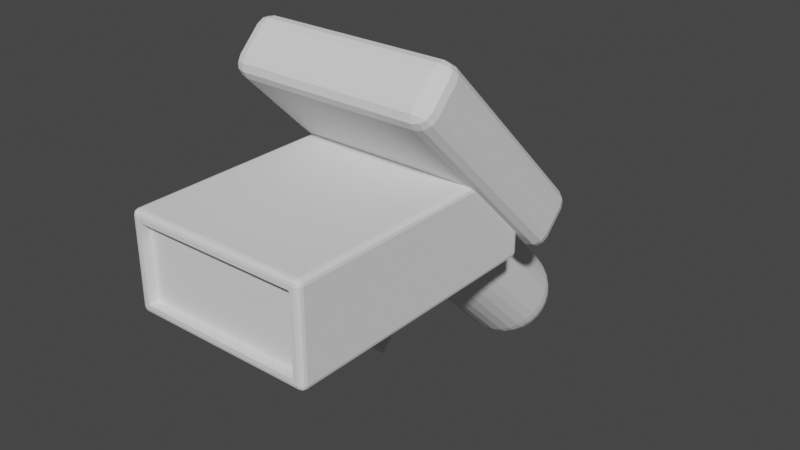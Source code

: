 # Source: Fingerprintscanner.blend  (saved by Blender 2.80.75; exported with 4.5.12 LTS)
import bpy
from mathutils import Matrix  # noqa: F401  (used for matrix-valued properties, if any)

bpy.ops.wm.read_factory_settings(use_empty=True)
scene = bpy.context.scene
scene.name = 'Scene'

# ---- collections
col_collection = bpy.data.collections.new('Collection'); scene.collection.children.link(col_collection)

# ---- world
world_world = bpy.data.worlds.new('World'); scene.world = world_world
world_world.use_nodes = True; world_world.node_tree.nodes.clear()
_N = world_world.node_tree.nodes; _L = world_world.node_tree.links
n0 = _N.new('ShaderNodeOutputWorld'); n0.name = 'World Output'; n0.location = (300, 300)
n1 = _N.new('ShaderNodeBackground'); n1.name = 'Background'; n1.location = (10, 300)
n1.inputs[0].default_value = (0.05088, 0.05088, 0.05088, 1.0)
_L.new(n1.outputs[0], n0.inputs[0])
n0.is_active_output = True
world_world.color = (0.05088, 0.05088, 0.05088)
world_world.use_sun_shadow = False
world_world.sun_shadow_jitter_overblur = 0.0

# ---- meshes
me_sphere = bpy.data.meshes.new('Sphere')
me_sphere.from_pydata([(0.0, 2.683, 1.604), (0.0, 2.808, 1.452), (0.0, 2.9, 1.279), (0.0, 2.957, 1.092), (0.0, 2.976, 0.8966), (0.0, 2.957, 0.7015), (0.2079, 2.668, 1.588), (0.2039, 2.792, 1.437), (0.1921, 2.886, 1.265), (0.1729, 2.944, 1.079), (0.147, 2.965, 0.8856), (0.1155, 2.948, 0.6929), (0.07956, 2.894, 0.508), (0.04056, 2.805, 0.338), (0.4067, 2.622, 1.543), (0.3989, 2.748, 1.392), (0.3758, 2.843, 1.223), (0.3382, 2.906, 1.041), (0.2876, 2.933, 0.8533), (0.226, 2.923, 0.6675), (0.1557, 2.877, 0.4905), (0.07935, 2.796, 0.3291), (0.5878, 2.548, 1.469), (0.5765, 2.675, 1.32), (0.543, 2.775, 1.154), (0.4887, 2.845, 0.9794), (0.4156, 2.881, 0.8011), (0.3266, 2.882, 0.6265), (0.2249, 2.848, 0.4622), (0.1147, 2.781, 0.3147), (0.7431, 2.449, 1.37), (0.7289, 2.578, 1.223), (0.6866, 2.684, 1.063), (0.6179, 2.762, 0.8971), (0.5255, 2.811, 0.7311), (0.4129, 2.827, 0.5715), (0.2844, 2.81, 0.4244), (0.145, 2.762, 0.2954), (0.866, 2.33, 1.25), (0.8494, 2.461, 1.105), (0.8001, 2.573, 0.9526), (0.7201, 2.663, 0.7977), (0.6124, 2.726, 0.6466), (0.4811, 2.76, 0.5051), (0.3314, 2.765, 0.3786), (0.169, 2.739, 0.272), (0.9511, 2.195, 1.115), (0.9328, 2.328, 0.9729), (0.8787, 2.449, 0.8278), (0.7908, 2.551, 0.6854), (0.6725, 2.631, 0.5511), (0.5284, 2.685, 0.43), (0.364, 2.713, 0.3269), (0.1855, 2.712, 0.2457), (0.9945, 2.05, 0.9705), (0.9754, 2.186, 0.8311), (0.9188, 2.315, 0.6943), (0.8269, 2.43, 0.5652), (0.7032, 2.528, 0.4488), (0.5525, 2.605, 0.3497), (0.3806, 2.658, 0.2716), (0.194, 2.684, 0.2175), (0.9945, 1.902, 0.8227), (0.9754, 2.042, 0.6861), (0.9188, 2.178, 0.5577), (0.8269, 2.307, 0.4423), (0.7032, 2.424, 0.3443), (0.5525, 2.523, 0.2676), (0.3806, 2.601, 0.215), (0.194, 2.655, 0.1886), (0.9511, 1.758, 0.6781), (0.9328, 1.9, 0.5443), (0.8787, 2.045, 0.4241), (0.7908, 2.187, 0.322), (0.6725, 2.322, 0.2421), (0.5284, 2.443, 0.1872), (0.364, 2.546, 0.1597), (0.1855, 2.627, 0.1604), (0.866, 1.623, 0.543), (0.8494, 1.767, 0.4119), (0.8001, 1.92, 0.2993), (0.7201, 2.075, 0.2098), (0.6124, 2.226, 0.1466), (0.4811, 2.368, 0.1122), (0.3314, 2.494, 0.108), (0.169, 2.601, 0.1341), (0.7431, 1.503, 0.4234), (0.7289, 1.65, 0.2946), (0.6866, 1.81, 0.1888), (0.6179, 1.975, 0.1103), (0.5255, 2.141, 0.06201), (0.4129, 2.301, 0.04577), (0.2844, 2.448, 0.06222), (0.145, 2.577, 0.1107), (0.5878, 1.404, 0.3245), (0.5765, 1.553, 0.1976), (0.543, 1.718, 0.09746), (0.4887, 1.893, 0.02807), (0.4156, 2.072, -0.007937), (0.3266, 2.246, -0.009187), (0.2249, 2.41, 0.02437), (0.1147, 2.558, 0.09145), (0.0, 2.683, 0.1895), (0.4067, 1.33, 0.2506), (0.3989, 1.48, 0.1251), (0.3758, 1.65, 0.02917), (0.3382, 1.832, -0.03338), (0.2876, 2.019, -0.0602), (0.226, 2.205, -0.05025), (0.1557, 2.382, -0.003914), (0.07935, 2.544, 0.07703), (0.2079, 1.284, 0.2049), (0.2039, 1.436, 0.08026), (0.1921, 1.608, -0.01303), (0.1729, 1.794, -0.07137), (0.147, 1.987, -0.0925), (0.1155, 2.18, -0.07563), (0.07956, 2.365, -0.0214), (0.04056, 2.535, 0.06812), (-6.76e-09, 1.269, 0.1895), (-6.76e-09, 1.42, 0.0651), (-5.146e-08, 1.593, -0.02731), (-2.166e-08, 1.781, -0.08421), (2.304e-08, 1.976, -0.1034), (3.794e-08, 2.171, -0.08421), (1.559e-08, 2.359, -0.02731), (2.677e-08, 2.532, 0.0651), (-0.2079, 1.284, 0.2049), (-0.2039, 1.436, 0.08026), (-0.1921, 1.608, -0.01303), (-0.1729, 1.794, -0.07137), (-0.147, 1.987, -0.0925), (-0.1155, 2.18, -0.07563), (-0.07956, 2.365, -0.0214), (-0.04056, 2.535, 0.06812), (-0.4067, 1.33, 0.2506), (-0.3989, 1.48, 0.1251), (-0.3758, 1.65, 0.02917), (-0.3382, 1.832, -0.03338), (-0.2876, 2.019, -0.0602), (-0.226, 2.205, -0.05025), (-0.1557, 2.382, -0.003914), (-0.07935, 2.544, 0.07703), (-0.5878, 1.404, 0.3245), (-0.5765, 1.553, 0.1976), (-0.543, 1.718, 0.09746), (-0.4887, 1.893, 0.02807), (-0.4156, 2.072, -0.007937), (-0.3266, 2.246, -0.009187), (-0.2249, 2.41, 0.02437), (-0.1147, 2.558, 0.09145), (-0.7431, 1.503, 0.4234), (-0.7289, 1.65, 0.2946), (-0.6866, 1.81, 0.1888), (-0.6179, 1.975, 0.1103), (-0.5255, 2.141, 0.06201), (-0.4129, 2.301, 0.04577), (-0.2844, 2.448, 0.06222), (-0.145, 2.577, 0.1107), (-0.866, 1.623, 0.543), (-0.8494, 1.767, 0.4119), (-0.8001, 1.92, 0.2993), (-0.7201, 2.075, 0.2098), (-0.6124, 2.226, 0.1466), (-0.4811, 2.368, 0.1122), (-0.3314, 2.494, 0.108), (-0.169, 2.601, 0.1341), (-0.9511, 1.758, 0.6781), (-0.9328, 1.9, 0.5443), (-0.8787, 2.045, 0.4241), (-0.7908, 2.187, 0.322), (-0.6725, 2.322, 0.2421), (-0.5284, 2.443, 0.1872), (-0.364, 2.546, 0.1597), (-0.1855, 2.627, 0.1604), (-0.9945, 1.902, 0.8227), (-0.9754, 2.042, 0.6861), (-0.9188, 2.178, 0.5577), (-0.8269, 2.307, 0.4423), (-0.7032, 2.424, 0.3443), (-0.5525, 2.523, 0.2676), (-0.3806, 2.601, 0.215), (-0.194, 2.655, 0.1886), (-0.9945, 2.05, 0.9705), (-0.9754, 2.186, 0.8311), (-0.9188, 2.315, 0.6943), (-0.8269, 2.43, 0.5652), (-0.7032, 2.528, 0.4488), (-0.5525, 2.605, 0.3497), (-0.3806, 2.658, 0.2716), (-0.194, 2.684, 0.2175), (-0.9511, 2.195, 1.115), (-0.9328, 2.328, 0.9729), (-0.8787, 2.449, 0.8278), (-0.7908, 2.551, 0.6854), (-0.6725, 2.631, 0.5511), (-0.5284, 2.685, 0.43), (-0.364, 2.713, 0.3269), (-0.1855, 2.712, 0.2457), (-0.866, 2.33, 1.25), (-0.8494, 2.461, 1.105), (-0.8001, 2.573, 0.9526), (-0.7201, 2.663, 0.7977), (-0.6124, 2.726, 0.6466), (-0.4811, 2.76, 0.5051), (-0.3314, 2.765, 0.3786), (-0.169, 2.739, 0.272), (-0.7431, 2.449, 1.37), (-0.7289, 2.578, 1.223), (-0.6866, 2.684, 1.063), (-0.6179, 2.762, 0.8971), (-0.5255, 2.811, 0.7311), (-0.4129, 2.827, 0.5715), (-0.2844, 2.81, 0.4244), (-0.145, 2.762, 0.2954), (-0.5878, 2.548, 1.469), (-0.5765, 2.675, 1.32), (-0.543, 2.775, 1.154), (-0.4887, 2.845, 0.9794), (-0.4156, 2.881, 0.8011), (-0.3266, 2.882, 0.6265), (-0.2249, 2.848, 0.4622), (-0.1147, 2.781, 0.3147), (-0.4067, 2.622, 1.543), (-0.3989, 2.748, 1.392), (-0.3758, 2.843, 1.223), (-0.3382, 2.906, 1.041), (-0.2876, 2.933, 0.8533), (-0.226, 2.923, 0.6675), (-0.1557, 2.877, 0.4905), (-0.07935, 2.796, 0.3291), (-0.2079, 2.668, 1.588), (-0.2039, 2.792, 1.437), (-0.1921, 2.886, 1.265), (-0.1729, 2.944, 1.079), (-0.147, 2.965, 0.8856), (-0.1155, 2.948, 0.6929), (-0.07956, 2.894, 0.508), (-0.04056, 2.805, 0.338), (8.265e-08, 2.9, 0.5139), (-6.76e-09, 2.808, 0.341), (0.0, -0.6945, 4.981), (0.2079, -0.7099, 4.966), (0.4067, -0.7556, 4.92), (0.5878, -0.8295, 4.846), (0.7431, -0.9284, 4.747), (0.866, -1.048, 4.628), (0.9511, -1.183, 4.493), (0.9945, -1.328, 4.348), (0.9945, -1.475, 4.2), (0.9511, -1.62, 4.056), (0.866, -1.755, 3.921), (0.7431, -1.875, 3.801), (0.5878, -1.974, 3.702), (0.4067, -2.048, 3.628), (0.2079, -2.093, 3.583), (-6.76e-09, -2.109, 3.567), (-0.2079, -2.093, 3.583), (-0.4067, -2.048, 3.628), (-0.5878, -1.974, 3.702), (-0.7431, -1.875, 3.801), (-0.866, -1.755, 3.921), (-0.9511, -1.62, 4.056), (-0.9945, -1.475, 4.2), (-0.9945, -1.328, 4.348), (-0.9511, -1.183, 4.493), (-0.866, -1.048, 4.628), (-0.7431, -0.9284, 4.747), (-0.5878, -0.8295, 4.846), (-0.4067, -0.7556, 4.92), (-0.2079, -0.7099, 4.966), (-1.739, -6.354, 3.622), (-1.739, -6.354, 5.222), (1.739, -6.354, 5.222), (1.739, -6.354, 3.622), (-1.739, -6.154, 3.622), (-1.739, -6.154, 5.222), (1.739, -6.154, 5.222), (1.739, -6.154, 3.622), (-1.826, -0.5497, 3.535), (-1.826, -0.6625, 3.422), (-1.939, -0.6625, 3.535), (-1.826, -0.5648, 3.479), (-1.883, -0.5648, 3.535), (-1.88, -0.5794, 3.481), (-1.883, -0.6625, 3.437), (-1.826, -0.6062, 3.437), (-1.88, -0.6086, 3.452), (-1.924, -0.6062, 3.535), (-1.924, -0.6625, 3.479), (-1.909, -0.6086, 3.481), (-1.826, -2.55, 3.422), (-1.939, -2.55, 3.535), (-1.883, -2.55, 3.437), (-1.924, -2.55, 3.479), (-1.826, -0.5497, 5.31), (-1.939, -0.6625, 5.31), (-1.826, -0.6625, 5.422), (-1.883, -0.5648, 5.31), (-1.826, -0.5648, 5.366), (-1.88, -0.5794, 5.364), (-1.924, -0.6625, 5.366), (-1.924, -0.6062, 5.31), (-1.909, -0.6086, 5.364), (-1.826, -0.6062, 5.407), (-1.883, -0.6625, 5.407), (-1.88, -0.6086, 5.393), (-1.939, -2.55, 5.31), (-1.826, -2.55, 5.422), (-1.924, -2.55, 5.366), (-1.883, -2.55, 5.407), (1.826, -0.5497, 3.535), (1.939, -0.6625, 3.535), (1.826, -0.6625, 3.422), (1.883, -0.5648, 3.535), (1.826, -0.5648, 3.479), (1.88, -0.5794, 3.481), (1.924, -0.6625, 3.479), (1.924, -0.6062, 3.535), (1.909, -0.6086, 3.481), (1.826, -0.6062, 3.437), (1.883, -0.6625, 3.437), (1.88, -0.6086, 3.452), (1.939, -2.55, 3.535), (1.826, -2.55, 3.422), (1.924, -2.55, 3.479), (1.883, -2.55, 3.437), (1.826, -0.5497, 5.31), (1.826, -0.6625, 5.422), (1.939, -0.6625, 5.31), (1.826, -0.5648, 5.366), (1.883, -0.5648, 5.31), (1.88, -0.5794, 5.364), (1.883, -0.6625, 5.407), (1.826, -0.6062, 5.407), (1.88, -0.6086, 5.393), (1.924, -0.6062, 5.31), (1.924, -0.6625, 5.366), (1.909, -0.6086, 5.364), (1.826, -2.55, 5.422), (1.939, -2.55, 5.31), (1.883, -2.55, 5.407), (1.924, -2.55, 5.366), (-1.939, -6.241, 3.535), (-1.826, -6.241, 3.422), (-1.826, -6.354, 3.535), (-1.924, -6.241, 3.479), (-1.924, -6.298, 3.535), (-1.909, -6.295, 3.481), (-1.826, -6.298, 3.437), (-1.883, -6.241, 3.437), (-1.88, -6.295, 3.452), (-1.883, -6.339, 3.535), (-1.826, -6.339, 3.479), (-1.88, -6.324, 3.481), (-1.826, -6.354, 5.31), (-1.826, -6.241, 5.422), (-1.939, -6.241, 5.31), (-1.826, -6.339, 5.366), (-1.883, -6.339, 5.31), (-1.88, -6.324, 5.364), (-1.883, -6.241, 5.407), (-1.826, -6.298, 5.407), (-1.88, -6.295, 5.393), (-1.924, -6.298, 5.31), (-1.924, -6.241, 5.366), (-1.909, -6.295, 5.364), (1.826, -6.354, 5.31), (1.939, -6.241, 5.31), (1.826, -6.241, 5.422), (1.883, -6.339, 5.31), (1.826, -6.339, 5.366), (1.88, -6.324, 5.363), (1.924, -6.241, 5.366), (1.924, -6.298, 5.31), (1.909, -6.295, 5.363), (1.826, -6.298, 5.407), (1.883, -6.241, 5.407), (1.88, -6.295, 5.393), (1.826, -6.354, 3.535), (1.826, -6.241, 3.422), (1.939, -6.241, 3.535), (1.826, -6.339, 3.479), (1.883, -6.339, 3.535), (1.88, -6.324, 3.481), (1.883, -6.241, 3.437), (1.826, -6.298, 3.437), (1.88, -6.295, 3.452), (1.924, -6.298, 3.535), (1.924, -6.241, 3.479), (1.909, -6.295, 3.481), (1.755, -0.01976, 5.125), (2.21, -0.1409, 4.804), (2.054, 0.05088, 4.995), (2.169, -0.03019, 4.914), (2.21, 0.461, 4.202), (1.897, 0.6825, 3.98), (1.897, 0.6825, 4.423), (2.169, 0.5716, 4.091), (2.169, 0.5716, 4.312), (2.128, 0.6728, 4.202), (1.897, 0.7635, 4.12), (2.054, 0.6529, 4.01), (2.047, 0.7301, 4.144), (2.054, 0.6529, 4.393), (1.897, 0.7635, 4.283), (2.047, 0.7301, 4.259), (2.21, -0.5843, 4.36), (1.897, -0.8058, 4.139), (2.169, -0.6951, 4.249), (2.054, -0.7762, 4.168), (1.897, -0.2039, 3.537), (1.897, 0.2391, 3.537), (2.21, 0.01759, 3.758), (1.897, -0.06371, 3.456), (2.054, -0.1743, 3.566), (2.047, -0.03965, 3.489), (2.054, 0.2095, 3.566), (1.897, 0.09889, 3.456), (2.047, 0.07483, 3.489), (2.169, -0.09301, 3.648), (2.169, 0.1282, 3.648), (2.128, 0.01759, 3.546), (-2.21, -0.1409, 4.804), (-1.755, -0.01976, 5.125), (-2.169, -0.03019, 4.914), (-2.054, 0.05088, 4.995), (-1.897, 0.6825, 3.98), (-2.21, 0.461, 4.202), (-1.897, 0.6825, 4.423), (-2.054, 0.6529, 4.01), (-1.897, 0.7635, 4.12), (-2.047, 0.7301, 4.144), (-2.169, 0.5716, 4.312), (-2.169, 0.5716, 4.091), (-2.128, 0.6728, 4.202), (-1.897, 0.7635, 4.283), (-2.054, 0.6529, 4.393), (-2.047, 0.7301, 4.259), (-1.897, -0.8058, 4.139), (-2.21, -0.5843, 4.36), (-2.054, -0.7762, 4.168), (-2.169, -0.6951, 4.249), (-1.897, 0.2391, 3.537), (-1.897, -0.2039, 3.537), (-2.21, 0.01759, 3.758), (-1.897, 0.09889, 3.456), (-2.054, 0.2095, 3.566), (-2.047, 0.07483, 3.489), (-2.054, -0.1743, 3.566), (-1.897, -0.06371, 3.456), (-2.047, -0.03965, 3.489), (-2.169, 0.1282, 3.648), (-2.169, -0.09301, 3.648), (-2.128, 0.01759, 3.546), (1.897, -3.625, 6.957), (2.21, -3.403, 7.179), (1.897, -3.625, 7.4), (2.054, -3.595, 6.987), (1.897, -3.706, 7.097), (2.047, -3.672, 7.122), (2.169, -3.514, 7.289), (2.169, -3.514, 7.068), (2.128, -3.615, 7.179), (1.897, -3.706, 7.26), (2.054, -3.595, 7.371), (2.047, -3.672, 7.236), (-1.897, -3.625, 6.957), (-1.897, -3.625, 7.4), (-2.21, -3.403, 7.179), (-1.897, -3.706, 7.097), (-2.054, -3.595, 6.987), (-2.047, -3.672, 7.122), (-2.054, -3.595, 7.371), (-1.897, -3.706, 7.26), (-2.047, -3.672, 7.236), (-2.169, -3.514, 7.068), (-2.169, -3.514, 7.289), (-2.128, -3.615, 7.179), (-2.21, -2.96, 7.622), (-1.897, -3.181, 7.844), (-1.755, -2.638, 7.743), (-2.169, -3.07, 7.733), (-2.169, -2.849, 7.733), (-2.128, -2.96, 7.834), (-1.897, -3.041, 7.925), (-2.054, -3.152, 7.814), (-2.047, -3.017, 7.891), (-2.054, -2.768, 7.814), (-1.897, -2.878, 7.925), (-2.047, -2.902, 7.891), (2.21, -2.96, 7.622), (1.755, -2.638, 7.743), (1.897, -3.181, 7.844), (2.169, -2.849, 7.733), (2.169, -3.07, 7.733), (2.128, -2.96, 7.834), (1.897, -2.878, 7.925), (2.054, -2.768, 7.814), (2.047, -2.902, 7.891), (2.054, -3.152, 7.814), (1.897, -3.041, 7.925), (2.047, -3.017, 7.891), (1.897, -2.738, 7.844), (-1.897, -2.738, 7.844), (-1.897, 0.08055, 5.025), (1.897, 0.08055, 5.025), (1.755, -2.704, 7.677), (-1.755, -2.704, 7.677), (-1.755, -0.08642, 5.059), (1.755, -0.08642, 5.059), (-0.3695, -2.628, 1.706), (-0.3695, -1.871, 3.808), (-0.3695, -2.63, 1.62), (-0.3695, -1.436, 3.878), (0.3695, -2.628, 1.706), (0.3695, -1.871, 3.808), (0.3695, -2.63, 1.62), (0.3695, -1.436, 3.878), (-0.7431, -0.4277, 4.247), (-0.866, -0.5473, 4.127), (0.9511, -1.119, 3.555), (0.9945, -0.9747, 3.7), (0.4067, -0.2549, 4.419), (0.2079, -0.2092, 4.465), (-0.7431, -1.374, 3.3), (-0.5878, -1.473, 3.201), (0.5878, -1.473, 3.201), (0.7431, -1.374, 3.3), (0.866, -0.5473, 4.127), (0.7431, -0.4277, 4.247), (-0.2079, -0.2092, 4.465), (-0.4067, -0.2549, 4.419), (0.2079, -1.287, 3.082), (0.4067, -1.242, 3.127), (0.866, -1.254, 3.42), (0.5878, -0.3288, 4.346), (-0.5878, -0.3288, 4.346), (-0.9511, -1.119, 3.555), (-0.866, -1.254, 3.42), (0.0, -0.1937, 4.481), (-0.9945, -0.8269, 3.847), (-0.9945, -0.9747, 3.7), (0.9511, -0.6823, 3.992), (-0.2079, -1.287, 3.082), (-6.76e-09, -1.303, 3.066), (0.9945, -0.8269, 3.847), (-0.9511, -0.6823, 3.992), (-0.4067, -1.242, 3.127), (-0.7431, 0.6964, 3.122), (0.9511, 0.004791, 2.431), (0.4067, 0.8693, 3.295), (-0.7431, -0.2498, 2.176), (0.5878, -0.3488, 2.077), (0.866, 0.5769, 3.003), (-0.2079, 0.915, 3.341), (0.2079, -0.4684, 1.958), (-0.9511, 0.004791, 2.431), (0.0, 0.9304, 3.356), (-0.9945, 0.2972, 2.723), (0.9511, 0.4418, 2.868), (-0.2079, -0.4684, 1.958), (-0.866, 0.5769, 3.003), (0.9945, 0.1494, 2.575), (0.2079, 0.915, 3.341), (-0.5878, -0.3488, 2.077), (0.7431, -0.2498, 2.176), (0.7431, 0.6964, 3.122), (-0.4067, 0.8693, 3.295), (0.4067, -0.4227, 2.003), (0.866, -0.1303, 2.296), (0.5878, 0.7954, 3.221), (-0.5878, 0.7954, 3.221), (-0.866, -0.1303, 2.296), (-0.9945, 0.1494, 2.575), (-6.76e-09, -0.4838, 1.942), (0.9945, 0.2972, 2.723), (-0.9511, 0.4418, 2.868), (-0.4067, -0.4227, 2.003), (0.2079, -1.916, 3.76), (0.4067, -1.87, 3.805), (-1.251e-08, -1.932, 3.744), (-0.2079, -1.916, 3.76), (-0.4067, -1.87, 3.805), (0.4067, -1.37, 3.305), (-1.251e-08, -1.431, 3.243), (-0.4067, -1.37, 3.305), (0.2079, -1.415, 3.259), (-0.2079, -1.415, 3.259), (-0.3695, -1.936, 2.869), (-0.3695, -1.661, 2.913), (0.3695, -1.661, 2.913), (0.3695, -1.936, 2.869), (-0.3695, -1.994, 2.312), (0.3695, -1.994, 2.312), (0.3695, -2.174, 2.283), (-0.3695, -2.174, 2.283), (-1.897e-07, 0.3645, 4.355), (-1.897e-07, 0.7475, 4.738), (0.05632, 0.3603, 4.359), (0.05632, 0.7433, 4.743), (0.1102, 0.3479, 4.372), (0.1102, 0.731, 4.755), (0.1592, 0.3279, 4.392), (0.1592, 0.7109, 4.775), (0.2013, 0.3011, 4.419), (0.2013, 0.6841, 4.802), (0.2346, 0.2687, 4.451), (0.2346, 0.6518, 4.834), (0.2576, 0.2321, 4.488), (0.2576, 0.6152, 4.871), (0.2694, 0.1929, 4.527), (0.2694, 0.576, 4.91), (0.2694, 0.1529, 4.567), (0.2694, 0.536, 4.95), (0.2576, 0.1137, 4.606), (0.2576, 0.4968, 4.989), (0.2346, 0.07716, 4.643), (0.2346, 0.4602, 5.026), (0.2013, 0.04477, 4.675), (0.2013, 0.4278, 5.058), (0.1592, 0.01797, 4.702), (0.1592, 0.401, 5.085), (0.1102, -0.002047, 4.722), (0.1102, 0.381, 5.105), (0.05632, -0.01442, 4.734), (0.05632, 0.3686, 5.117), (-2.134e-07, -0.01861, 4.738), (-2.134e-07, 0.3645, 5.121), (-0.05632, -0.01442, 4.734), (-0.05632, 0.3686, 5.117), (-0.1102, -0.002047, 4.722), (-0.1102, 0.381, 5.105), (-0.1592, 0.01797, 4.702), (-0.1592, 0.401, 5.085), (-0.2013, 0.04477, 4.675), (-0.2013, 0.4278, 5.058), (-0.2346, 0.07716, 4.643), (-0.2346, 0.4602, 5.026), (-0.2576, 0.1137, 4.606), (-0.2576, 0.4968, 4.989), (-0.2694, 0.1529, 4.567), (-0.2694, 0.536, 4.95), (-0.2694, 0.1929, 4.527), (-0.2694, 0.576, 4.91), (-0.2576, 0.2321, 4.488), (-0.2576, 0.6152, 4.871), (-0.2346, 0.2687, 4.451), (-0.2346, 0.6518, 4.834), (-0.2013, 0.3011, 4.419), (-0.2013, 0.6841, 4.802), (-0.1592, 0.3279, 4.392), (-0.1592, 0.7109, 4.775), (-0.1102, 0.3479, 4.372), (-0.1102, 0.731, 4.755), (-0.05632, 0.3603, 4.359), (-0.05632, 0.7433, 4.743)], [], [(5, 4, 10, 11), (239, 5, 11, 12), (240, 239, 12, 13), (102, 240, 13), (1, 0, 6, 7), (2, 1, 7, 8), (3, 2, 8, 9), (4, 3, 9, 10), (10, 9, 17, 18), (11, 10, 18, 19), (12, 11, 19, 20), (13, 12, 20, 21), (102, 13, 21), (7, 6, 14, 15), (8, 7, 15, 16), (9, 8, 16, 17), (102, 21, 29), (15, 14, 22, 23), (16, 15, 23, 24), (17, 16, 24, 25), (18, 17, 25, 26), (19, 18, 26, 27), (20, 19, 27, 28), (21, 20, 28, 29), (27, 26, 34, 35), (28, 27, 35, 36), (29, 28, 36, 37), (102, 29, 37), (23, 22, 30, 31), (24, 23, 31, 32), (25, 24, 32, 33), (26, 25, 33, 34), (31, 30, 38, 39), (32, 31, 39, 40), (33, 32, 40, 41), (34, 33, 41, 42), (35, 34, 42, 43), (36, 35, 43, 44), (37, 36, 44, 45), (102, 37, 45), (43, 42, 50, 51), (44, 43, 51, 52), (45, 44, 52, 53), (102, 45, 53), (39, 38, 46, 47), (40, 39, 47, 48), (41, 40, 48, 49), (42, 41, 49, 50), (48, 47, 55, 56), (49, 48, 56, 57), (50, 49, 57, 58), (51, 50, 58, 59), (52, 51, 59, 60), (53, 52, 60, 61), (102, 53, 61), (47, 46, 54, 55), (60, 59, 67, 68), (61, 60, 68, 69), (102, 61, 69), (55, 54, 62, 63), (56, 55, 63, 64), (57, 56, 64, 65), (58, 57, 65, 66), (59, 58, 66, 67), (64, 63, 71, 72), (65, 64, 72, 73), (66, 65, 73, 74), (67, 66, 74, 75), (68, 67, 75, 76), (69, 68, 76, 77), (102, 69, 77), (63, 62, 70, 71), (76, 75, 83, 84), (77, 76, 84, 85), (102, 77, 85), (71, 70, 78, 79), (72, 71, 79, 80), (73, 72, 80, 81), (74, 73, 81, 82), (75, 74, 82, 83), (81, 80, 88, 89), (82, 81, 89, 90), (83, 82, 90, 91), (84, 83, 91, 92), (85, 84, 92, 93), (102, 85, 93), (79, 78, 86, 87), (80, 79, 87, 88), (93, 92, 100, 101), (102, 93, 101), (87, 86, 94, 95), (88, 87, 95, 96), (89, 88, 96, 97), (90, 89, 97, 98), (91, 90, 98, 99), (92, 91, 99, 100), (98, 97, 106, 107), (99, 98, 107, 108), (100, 99, 108, 109), (101, 100, 109, 110), (102, 101, 110), (95, 94, 103, 104), (96, 95, 104, 105), (97, 96, 105, 106), (102, 110, 118), (104, 103, 111, 112), (105, 104, 112, 113), (106, 105, 113, 114), (107, 106, 114, 115), (108, 107, 115, 116), (109, 108, 116, 117), (110, 109, 117, 118), (115, 114, 122, 123), (116, 115, 123, 124), (117, 116, 124, 125), (118, 117, 125, 126), (102, 118, 126), (112, 111, 119, 120), (113, 112, 120, 121), (114, 113, 121, 122), (102, 126, 134), (120, 119, 127, 128), (121, 120, 128, 129), (122, 121, 129, 130), (123, 122, 130, 131), (124, 123, 131, 132), (125, 124, 132, 133), (126, 125, 133, 134), (132, 131, 139, 140), (133, 132, 140, 141), (134, 133, 141, 142), (102, 134, 142), (128, 127, 135, 136), (129, 128, 136, 137), (130, 129, 137, 138), (131, 130, 138, 139), (136, 135, 143, 144), (137, 136, 144, 145), (138, 137, 145, 146), (139, 138, 146, 147), (140, 139, 147, 148), (141, 140, 148, 149), (142, 141, 149, 150), (102, 142, 150), (148, 147, 155, 156), (149, 148, 156, 157), (150, 149, 157, 158), (102, 150, 158), (144, 143, 151, 152), (145, 144, 152, 153), (146, 145, 153, 154), (147, 146, 154, 155), (153, 152, 160, 161), (154, 153, 161, 162), (155, 154, 162, 163), (156, 155, 163, 164), (157, 156, 164, 165), (158, 157, 165, 166), (102, 158, 166), (152, 151, 159, 160), (165, 164, 172, 173), (166, 165, 173, 174), (102, 166, 174), (160, 159, 167, 168), (161, 160, 168, 169), (162, 161, 169, 170), (163, 162, 170, 171), (164, 163, 171, 172), (170, 169, 177, 178), (171, 170, 178, 179), (172, 171, 179, 180), (173, 172, 180, 181), (174, 173, 181, 182), (102, 174, 182), (168, 167, 175, 176), (169, 168, 176, 177), (182, 181, 189, 190), (102, 182, 190), (176, 175, 183, 184), (177, 176, 184, 185), (178, 177, 185, 186), (179, 178, 186, 187), (180, 179, 187, 188), (181, 180, 188, 189), (186, 185, 193, 194), (187, 186, 194, 195), (188, 187, 195, 196), (189, 188, 196, 197), (190, 189, 197, 198), (102, 190, 198), (184, 183, 191, 192), (185, 184, 192, 193), (198, 197, 205, 206), (102, 198, 206), (192, 191, 199, 200), (193, 192, 200, 201), (194, 193, 201, 202), (195, 194, 202, 203), (196, 195, 203, 204), (197, 196, 204, 205), (203, 202, 210, 211), (204, 203, 211, 212), (205, 204, 212, 213), (206, 205, 213, 214), (102, 206, 214), (200, 199, 207, 208), (201, 200, 208, 209), (202, 201, 209, 210), (102, 214, 222), (208, 207, 215, 216), (209, 208, 216, 217), (210, 209, 217, 218), (211, 210, 218, 219), (212, 211, 219, 220), (213, 212, 220, 221), (214, 213, 221, 222), (219, 218, 226, 227), (220, 219, 227, 228), (221, 220, 228, 229), (222, 221, 229, 230), (102, 222, 230), (216, 215, 223, 224), (217, 216, 224, 225), (218, 217, 225, 226), (102, 230, 238), (224, 223, 231, 232), (225, 224, 232, 233), (226, 225, 233, 234), (227, 226, 234, 235), (228, 227, 235, 236), (229, 228, 236, 237), (230, 229, 237, 238), (236, 235, 4, 5), (237, 236, 5, 239), (238, 237, 239, 240), (102, 238, 240), (232, 231, 0, 1), (233, 232, 1, 2), (234, 233, 2, 3), (235, 234, 3, 4), (519, 520, 266, 267), (521, 522, 249, 250), (523, 524, 242, 243), (525, 526, 259, 260), (527, 528, 252, 253), (529, 530, 245, 246), (531, 532, 269, 270), (533, 534, 584, 587), (528, 535, 251, 252), (530, 536, 244, 245), (532, 537, 268, 269), (538, 539, 261, 262), (540, 531, 270, 241), (541, 542, 263, 264), (539, 525, 260, 261), (534, 527, 253, 254), (543, 529, 246, 247), (545, 533, 587, 585), (542, 538, 262, 263), (522, 546, 248, 249), (520, 547, 265, 266), (256, 257, 582, 581), (537, 519, 267, 268), (526, 548, 258, 259), (546, 543, 247, 248), (547, 541, 264, 265), (258, 548, 586, 583), (535, 521, 250, 251), (524, 540, 241, 242), (536, 523, 243, 244), (313, 324, 291, 280), (339, 308, 356, 369), (323, 340, 368, 381), (307, 292, 343, 357), (281, 292, 307, 296), (329, 340, 323, 312), (271, 274, 278, 275), (271, 272, 355, 345), (291, 324, 380, 344), (297, 308, 339, 328), (274, 271, 345, 379), (273, 274, 379, 367), (493, 480, 468, 457), (272, 273, 367, 355), (277, 276, 275, 278), (273, 272, 276, 277), (274, 273, 277, 278), (272, 271, 275, 276), (279, 282, 284, 283), (282, 286, 287, 284), (280, 285, 287, 286), (285, 289, 290, 287), (281, 288, 290, 289), (288, 283, 284, 290), (284, 287, 290), (295, 298, 300, 299), (298, 302, 303, 300), (296, 301, 303, 302), (301, 305, 306, 303), (297, 304, 306, 305), (304, 299, 300, 306), (300, 303, 306), (311, 314, 316, 315), (314, 318, 319, 316), (312, 317, 319, 318), (317, 321, 322, 319), (313, 320, 322, 321), (320, 315, 316, 322), (316, 319, 322), (327, 330, 332, 331), (330, 334, 335, 332), (328, 333, 335, 334), (333, 337, 338, 335), (329, 336, 338, 337), (336, 331, 332, 338), (332, 335, 338), (343, 346, 348, 347), (346, 350, 351, 348), (344, 349, 351, 350), (349, 353, 354, 351), (345, 352, 354, 353), (352, 347, 348, 354), (348, 351, 354), (355, 358, 360, 359), (358, 362, 363, 360), (356, 361, 363, 362), (361, 365, 366, 363), (357, 364, 366, 365), (364, 359, 360, 366), (360, 363, 366), (367, 370, 372, 371), (370, 374, 375, 372), (368, 373, 375, 374), (373, 377, 378, 375), (369, 376, 378, 377), (376, 371, 372, 378), (372, 375, 378), (379, 382, 384, 383), (382, 386, 387, 384), (380, 385, 387, 386), (385, 389, 390, 387), (381, 388, 390, 389), (388, 383, 384, 390), (384, 387, 390), (295, 279, 283, 298), (298, 283, 288, 302), (302, 288, 281, 296), (280, 291, 293, 285), (285, 293, 294, 289), (289, 294, 292, 281), (308, 297, 305, 310), (310, 305, 301, 309), (309, 301, 296, 307), (327, 295, 299, 330), (330, 299, 304, 334), (334, 304, 297, 328), (340, 329, 337, 342), (342, 337, 333, 341), (341, 333, 328, 339), (311, 327, 331, 314), (314, 331, 336, 318), (318, 336, 329, 312), (324, 313, 321, 326), (326, 321, 317, 325), (325, 317, 312, 323), (279, 311, 315, 282), (282, 315, 320, 286), (286, 320, 313, 280), (345, 355, 359, 352), (352, 359, 364, 347), (347, 364, 357, 343), (355, 367, 371, 358), (358, 371, 376, 362), (362, 376, 369, 356), (367, 379, 383, 370), (370, 383, 388, 374), (374, 388, 381, 368), (379, 345, 353, 382), (382, 353, 349, 386), (386, 349, 344, 380), (307, 357, 365, 309), (309, 365, 361, 310), (310, 361, 356, 308), (368, 340, 342, 373), (373, 342, 341, 377), (377, 341, 339, 369), (380, 324, 326, 385), (385, 326, 325, 389), (389, 325, 323, 381), (291, 344, 350, 293), (293, 350, 346, 294), (294, 346, 343, 292), (295, 327, 311, 279), (427, 396, 412, 443), (391, 424, 509, 510), (439, 408, 455, 467), (411, 408, 439, 444), (423, 440, 469, 479), (407, 392, 491, 456), (429, 505, 506, 397), (445, 440, 423, 428), (395, 398, 400, 399), (398, 402, 403, 400), (396, 401, 403, 402), (401, 405, 406, 403), (397, 404, 406, 405), (404, 399, 400, 406), (400, 403, 406), (411, 414, 416, 415), (414, 418, 419, 416), (412, 417, 419, 418), (417, 421, 422, 419), (413, 420, 422, 421), (420, 415, 416, 422), (416, 419, 422), (427, 430, 432, 431), (430, 434, 435, 432), (428, 433, 435, 434), (433, 437, 438, 435), (429, 436, 438, 437), (436, 431, 432, 438), (432, 435, 438), (443, 446, 448, 447), (446, 450, 451, 448), (444, 449, 451, 450), (449, 453, 454, 451), (445, 452, 454, 453), (452, 447, 448, 454), (448, 451, 454), (455, 458, 460, 459), (458, 462, 463, 460), (456, 461, 463, 462), (461, 465, 466, 463), (457, 464, 466, 465), (464, 459, 460, 466), (460, 463, 466), (467, 470, 472, 471), (470, 474, 475, 472), (468, 473, 475, 474), (473, 477, 478, 475), (469, 476, 478, 477), (476, 471, 472, 478), (472, 475, 478), (479, 482, 484, 483), (482, 486, 487, 484), (480, 485, 487, 486), (485, 489, 490, 487), (504, 488, 490, 489), (488, 483, 484, 490), (484, 487, 490), (491, 494, 496, 495), (494, 498, 499, 496), (503, 497, 499, 498), (497, 501, 502, 499), (493, 500, 502, 501), (500, 495, 496, 502), (496, 499, 502), (408, 411, 415, 410), (410, 415, 420, 409), (409, 420, 413, 407), (412, 396, 402, 417), (417, 402, 398, 421), (421, 398, 395, 413), (396, 427, 431, 401), (401, 431, 436, 405), (405, 436, 429, 397), (392, 395, 399, 394), (394, 399, 404, 393), (393, 404, 397, 506), (443, 412, 418, 446), (446, 418, 414, 450), (450, 414, 411, 444), (505, 429, 437, 426), (426, 437, 433, 425), (425, 433, 428, 423), (444, 439, 441, 449), (449, 441, 442, 453), (453, 442, 440, 445), (427, 443, 447, 430), (430, 447, 452, 434), (434, 452, 445, 428), (457, 468, 474, 464), (464, 474, 470, 459), (459, 470, 467, 455), (468, 480, 486, 473), (473, 486, 482, 477), (477, 482, 479, 469), (493, 457, 465, 500), (500, 465, 461, 495), (495, 461, 456, 491), (480, 493, 501, 485), (485, 501, 497, 489), (489, 497, 503, 504), (407, 456, 462, 409), (409, 462, 458, 410), (410, 458, 455, 408), (469, 440, 442, 476), (476, 442, 441, 471), (471, 441, 439, 467), (423, 479, 483, 425), (425, 483, 488, 426), (426, 488, 504, 505), (491, 392, 394, 494), (494, 394, 393, 498), (498, 393, 506, 503), (395, 392, 407, 413), (492, 481, 504, 503), (481, 424, 505, 504), (391, 492, 503, 506), (424, 391, 506, 505), (510, 509, 508, 507), (424, 481, 508, 509), (492, 391, 510, 507), (481, 492, 507, 508), (589, 512, 514, 590), (590, 514, 518, 591), (591, 518, 516, 592), (592, 516, 512, 589), (513, 517, 515, 511), (518, 514, 512, 516), (571, 551, 523, 536), (564, 558, 540, 524), (570, 550, 521, 535), (578, 561, 544, 548), (577, 559, 541, 547), (576, 560, 543, 546), (565, 578, 548, 526), (572, 549, 519, 537), (575, 556, 533, 545), (562, 577, 547, 520), (563, 576, 546, 522), (574, 557, 538, 542), (561, 575, 545, 544), (560, 554, 529, 543), (569, 553, 527, 534), (573, 552, 525, 539), (559, 574, 542, 541), (558, 555, 531, 540), (557, 573, 539, 538), (568, 572, 537, 532), (567, 571, 536, 530), (566, 570, 535, 528), (556, 569, 534, 533), (555, 568, 532, 531), (554, 567, 530, 529), (553, 566, 528, 527), (552, 565, 526, 525), (551, 564, 524, 523), (550, 563, 522, 521), (549, 562, 520, 519), (207, 199, 562, 549), (70, 62, 563, 550), (14, 6, 564, 551), (151, 143, 565, 552), (94, 86, 566, 553), (38, 30, 567, 554), (231, 223, 568, 555), (111, 103, 569, 556), (86, 78, 570, 566), (30, 22, 571, 567), (223, 215, 572, 568), (167, 159, 573, 557), (0, 231, 555, 558), (183, 175, 574, 559), (159, 151, 552, 573), (103, 94, 553, 569), (46, 38, 554, 560), (127, 119, 575, 561), (175, 167, 557, 574), (62, 54, 576, 563), (199, 191, 577, 562), (119, 111, 556, 575), (215, 207, 549, 572), (143, 135, 578, 565), (54, 46, 560, 576), (191, 183, 559, 577), (135, 127, 561, 578), (78, 70, 550, 570), (6, 0, 558, 564), (22, 14, 551, 571), (587, 584, 580, 579), (588, 585, 581, 582), (585, 587, 579, 581), (586, 588, 582, 583), (257, 258, 583, 582), (544, 545, 585, 588), (254, 255, 579, 580), (548, 544, 588, 586), (255, 256, 581, 579), (534, 254, 580, 584), (595, 592, 589, 596), (594, 591, 592, 595), (593, 590, 591, 594), (596, 589, 590, 593), (511, 596, 593, 513), (513, 593, 594, 517), (517, 594, 595, 515), (515, 595, 596, 511), (597, 598, 600, 599), (599, 600, 602, 601), (601, 602, 604, 603), (603, 604, 606, 605), (605, 606, 608, 607), (607, 608, 610, 609), (609, 610, 612, 611), (611, 612, 614, 613), (613, 614, 616, 615), (615, 616, 618, 617), (617, 618, 620, 619), (619, 620, 622, 621), (621, 622, 624, 623), (623, 624, 626, 625), (625, 626, 628, 627), (627, 628, 630, 629), (629, 630, 632, 631), (631, 632, 634, 633), (633, 634, 636, 635), (635, 636, 638, 637), (637, 638, 640, 639), (639, 640, 642, 641), (641, 642, 644, 643), (643, 644, 646, 645), (645, 646, 648, 647), (647, 648, 650, 649), (649, 650, 652, 651), (651, 652, 654, 653), (600, 598, 656, 654, 652, 650, 648, 646, 644, 642, 640, 638, 636, 634, 632, 630, 628, 626, 624, 622, 620, 618, 616, 614, 612, 610, 608, 606, 604, 602), (653, 654, 656, 655), (655, 656, 598, 597), (597, 599, 601, 603, 605, 607, 609, 611, 613, 615, 617, 619, 621, 623, 625, 627, 629, 631, 633, 635, 637, 639, 641, 643, 645, 647, 649, 651, 653, 655)])
_uv = me_sphere.uv_layers.new(name='UVMap')
_uv.uv.foreach_set('vector', [0.7333, 0.1875, 0.7333, 0.25, 0.7, 0.25, 0.7, 0.1875, 0.7333, 0.125, 0.7333, 0.1875, 0.7, 0.1875, 0.7, 0.125, 0.7333, 0.0625, 0.7333, 0.125, 0.7, 0.125, 0.7, 0.0625, 0.7167, 0.0, 0.7333, 0.0625, 0.7, 0.0625, 0.7333, 0.4375, 0.7333, 0.5, 0.7, 0.5, 0.7, 0.4375, 0.7333, 0.375, 0.7333, 0.4375, 0.7, 0.4375, 0.7, 0.375, 0.7333, 0.3125, 0.7333, 0.375, 0.7, 0.375, 0.7, 0.3125, 0.7333, 0.25, 0.7333, 0.3125, 0.7, 0.3125, 0.7, 0.25, 0.7, 0.25, 0.7, 0.3125, 0.6667, 0.3125, 0.6667, 0.25, 0.7, 0.1875, 0.7, 0.25, 0.6667, 0.25, 0.6667, 0.1875, 0.7, 0.125, 0.7, 0.1875, 0.6667, 0.1875, 0.6667, 0.125, 0.7, 0.0625, 0.7, 0.125, 0.6667, 0.125, 0.6667, 0.0625, 0.6833, 0.0, 0.7, 0.0625, 0.6667, 0.0625, 0.7, 0.4375, 0.7, 0.5, 0.6667, 0.5, 0.6667, 0.4375, 0.7, 0.375, 0.7, 0.4375, 0.6667, 0.4375, 0.6667, 0.375, 0.7, 0.3125, 0.7, 0.375, 0.6667, 0.375, 0.6667, 0.3125, 0.65, 0.0, 0.6667, 0.0625, 0.6333, 0.0625, 0.6667, 0.4375, 0.6667, 0.5, 0.6333, 0.5, 0.6333, 0.4375, 0.6667, 0.375, 0.6667, 0.4375, 0.6333, 0.4375, 0.6333, 0.375, 0.6667, 0.3125, 0.6667, 0.375, 0.6333, 0.375, 0.6333, 0.3125, 0.6667, 0.25, 0.6667, 0.3125, 0.6333, 0.3125, 0.6333, 0.25, 0.6667, 0.1875, 0.6667, 0.25, 0.6333, 0.25, 0.6333, 0.1875, 0.6667, 0.125, 0.6667, 0.1875, 0.6333, 0.1875, 0.6333, 0.125, 0.6667, 0.0625, 0.6667, 0.125, 0.6333, 0.125, 0.6333, 0.0625, 0.6333, 0.1875, 0.6333, 0.25, 0.6, 0.25, 0.6, 0.1875, 0.6333, 0.125, 0.6333, 0.1875, 0.6, 0.1875, 0.6, 0.125, 0.6333, 0.0625, 0.6333, 0.125, 0.6, 0.125, 0.6, 0.0625, 0.6167, 0.0, 0.6333, 0.0625, 0.6, 0.0625, 0.6333, 0.4375, 0.6333, 0.5, 0.6, 0.5, 0.6, 0.4375, 0.6333, 0.375, 0.6333, 0.4375, 0.6, 0.4375, 0.6, 0.375, 0.6333, 0.3125, 0.6333, 0.375, 0.6, 0.375, 0.6, 0.3125, 0.6333, 0.25, 0.6333, 0.3125, 0.6, 0.3125, 0.6, 0.25, 0.6, 0.4375, 0.6, 0.5, 0.5667, 0.5, 0.5667, 0.4375, 0.6, 0.375, 0.6, 0.4375, 0.5667, 0.4375, 0.5667, 0.375, 0.6, 0.3125, 0.6, 0.375, 0.5667, 0.375, 0.5667, 0.3125, 0.6, 0.25, 0.6, 0.3125, 0.5667, 0.3125, 0.5667, 0.25, 0.6, 0.1875, 0.6, 0.25, 0.5667, 0.25, 0.5667, 0.1875, 0.6, 0.125, 0.6, 0.1875, 0.5667, 0.1875, 0.5667, 0.125, 0.6, 0.0625, 0.6, 0.125, 0.5667, 0.125, 0.5667, 0.0625, 0.5833, 0.0, 0.6, 0.0625, 0.5667, 0.0625, 0.5667, 0.1875, 0.5667, 0.25, 0.5333, 0.25, 0.5333, 0.1875, 0.5667, 0.125, 0.5667, 0.1875, 0.5333, 0.1875, 0.5333, 0.125, 0.5667, 0.0625, 0.5667, 0.125, 0.5333, 0.125, 0.5333, 0.0625, 0.55, 0.0, 0.5667, 0.0625, 0.5333, 0.0625, 0.5667, 0.4375, 0.5667, 0.5, 0.5333, 0.5, 0.5333, 0.4375, 0.5667, 0.375, 0.5667, 0.4375, 0.5333, 0.4375, 0.5333, 0.375, 0.5667, 0.3125, 0.5667, 0.375, 0.5333, 0.375, 0.5333, 0.3125, 0.5667, 0.25, 0.5667, 0.3125, 0.5333, 0.3125, 0.5333, 0.25, 0.5333, 0.375, 0.5333, 0.4375, 0.5, 0.4375, 0.5, 0.375, 0.5333, 0.3125, 0.5333, 0.375, 0.5, 0.375, 0.5, 0.3125, 0.5333, 0.25, 0.5333, 0.3125, 0.5, 0.3125, 0.5, 0.25, 0.5333, 0.1875, 0.5333, 0.25, 0.5, 0.25, 0.5, 0.1875, 0.5333, 0.125, 0.5333, 0.1875, 0.5, 0.1875, 0.5, 0.125, 0.5333, 0.0625, 0.5333, 0.125, 0.5, 0.125, 0.5, 0.0625, 0.5167, 0.0, 0.5333, 0.0625, 0.5, 0.0625, 0.5333, 0.4375, 0.5333, 0.5, 0.5, 0.5, 0.5, 0.4375, 0.5, 0.125, 0.5, 0.1875, 0.4667, 0.1875, 0.4667, 0.125, 0.5, 0.0625, 0.5, 0.125, 0.4667, 0.125, 0.4667, 0.0625, 0.4833, 0.0, 0.5, 0.0625, 0.4667, 0.0625, 0.5, 0.4375, 0.5, 0.5, 0.4667, 0.5, 0.4667, 0.4375, 0.5, 0.375, 0.5, 0.4375, 0.4667, 0.4375, 0.4667, 0.375, 0.5, 0.3125, 0.5, 0.375, 0.4667, 0.375, 0.4667, 0.3125, 0.5, 0.25, 0.5, 0.3125, 0.4667, 0.3125, 0.4667, 0.25, 0.5, 0.1875, 0.5, 0.25, 0.4667, 0.25, 0.4667, 0.1875, 0.4667, 0.375, 0.4667, 0.4375, 0.4333, 0.4375, 0.4333, 0.375, 0.4667, 0.3125, 0.4667, 0.375, 0.4333, 0.375, 0.4333, 0.3125, 0.4667, 0.25, 0.4667, 0.3125, 0.4333, 0.3125, 0.4333, 0.25, 0.4667, 0.1875, 0.4667, 0.25, 0.4333, 0.25, 0.4333, 0.1875, 0.4667, 0.125, 0.4667, 0.1875, 0.4333, 0.1875, 0.4333, 0.125, 0.4667, 0.0625, 0.4667, 0.125, 0.4333, 0.125, 0.4333, 0.0625, 0.45, 0.0, 0.4667, 0.0625, 0.4333, 0.0625, 0.4667, 0.4375, 0.4667, 0.5, 0.4333, 0.5, 0.4333, 0.4375, 0.4333, 0.125, 0.4333, 0.1875, 0.4, 0.1875, 0.4, 0.125, 0.4333, 0.0625, 0.4333, 0.125, 0.4, 0.125, 0.4, 0.0625, 0.4167, 0.0, 0.4333, 0.0625, 0.4, 0.0625, 0.4333, 0.4375, 0.4333, 0.5, 0.4, 0.5, 0.4, 0.4375, 0.4333, 0.375, 0.4333, 0.4375, 0.4, 0.4375, 0.4, 0.375, 0.4333, 0.3125, 0.4333, 0.375, 0.4, 0.375, 0.4, 0.3125, 0.4333, 0.25, 0.4333, 0.3125, 0.4, 0.3125, 0.4, 0.25, 0.4333, 0.1875, 0.4333, 0.25, 0.4, 0.25, 0.4, 0.1875, 0.4, 0.3125, 0.4, 0.375, 0.3667, 0.375, 0.3667, 0.3125, 0.4, 0.25, 0.4, 0.3125, 0.3667, 0.3125, 0.3667, 0.25, 0.4, 0.1875, 0.4, 0.25, 0.3667, 0.25, 0.3667, 0.1875, 0.4, 0.125, 0.4, 0.1875, 0.3667, 0.1875, 0.3667, 0.125, 0.4, 0.0625, 0.4, 0.125, 0.3667, 0.125, 0.3667, 0.0625, 0.3833, 0.0, 0.4, 0.0625, 0.3667, 0.0625, 0.4, 0.4375, 0.4, 0.5, 0.3667, 0.5, 0.3667, 0.4375, 0.4, 0.375, 0.4, 0.4375, 0.3667, 0.4375, 0.3667, 0.375, 0.3667, 0.0625, 0.3667, 0.125, 0.3333, 0.125, 0.3333, 0.0625, 0.35, 0.0, 0.3667, 0.0625, 0.3333, 0.0625, 0.3667, 0.4375, 0.3667, 0.5, 0.3333, 0.5, 0.3333, 0.4375, 0.3667, 0.375, 0.3667, 0.4375, 0.3333, 0.4375, 0.3333, 0.375, 0.3667, 0.3125, 0.3667, 0.375, 0.3333, 0.375, 0.3333, 0.3125, 0.3667, 0.25, 0.3667, 0.3125, 0.3333, 0.3125, 0.3333, 0.25, 0.3667, 0.1875, 0.3667, 0.25, 0.3333, 0.25, 0.3333, 0.1875, 0.3667, 0.125, 0.3667, 0.1875, 0.3333, 0.1875, 0.3333, 0.125, 0.3333, 0.25, 0.3333, 0.3125, 0.3, 0.3125, 0.3, 0.25, 0.3333, 0.1875, 0.3333, 0.25, 0.3, 0.25, 0.3, 0.1875, 0.3333, 0.125, 0.3333, 0.1875, 0.3, 0.1875, 0.3, 0.125, 0.3333, 0.0625, 0.3333, 0.125, 0.3, 0.125, 0.3, 0.0625, 0.3167, 0.0, 0.3333, 0.0625, 0.3, 0.0625, 0.3333, 0.4375, 0.3333, 0.5, 0.3, 0.5, 0.3, 0.4375, 0.3333, 0.375, 0.3333, 0.4375, 0.3, 0.4375, 0.3, 0.375, 0.3333, 0.3125, 0.3333, 0.375, 0.3, 0.375, 0.3, 0.3125, 0.2833, 0.0, 0.3, 0.0625, 0.2667, 0.0625, 0.3, 0.4375, 0.3, 0.5, 0.2667, 0.5, 0.2667, 0.4375, 0.3, 0.375, 0.3, 0.4375, 0.2667, 0.4375, 0.2667, 0.375, 0.3, 0.3125, 0.3, 0.375, 0.2667, 0.375, 0.2667, 0.3125, 0.3, 0.25, 0.3, 0.3125, 0.2667, 0.3125, 0.2667, 0.25, 0.3, 0.1875, 0.3, 0.25, 0.2667, 0.25, 0.2667, 0.1875, 0.3, 0.125, 0.3, 0.1875, 0.2667, 0.1875, 0.2667, 0.125, 0.3, 0.0625, 0.3, 0.125, 0.2667, 0.125, 0.2667, 0.0625, 0.2667, 0.25, 0.2667, 0.3125, 0.2333, 0.3125, 0.2333, 0.25, 0.2667, 0.1875, 0.2667, 0.25, 0.2333, 0.25, 0.2333, 0.1875, 0.2667, 0.125, 0.2667, 0.1875, 0.2333, 0.1875, 0.2333, 0.125, 0.2667, 0.0625, 0.2667, 0.125, 0.2333, 0.125, 0.2333, 0.0625, 0.25, 0.0, 0.2667, 0.0625, 0.2333, 0.0625, 0.2667, 0.4375, 0.2667, 0.5, 0.2333, 0.5, 0.2333, 0.4375, 0.2667, 0.375, 0.2667, 0.4375, 0.2333, 0.4375, 0.2333, 0.375, 0.2667, 0.3125, 0.2667, 0.375, 0.2333, 0.375, 0.2333, 0.3125, 0.2167, 0.0, 0.2333, 0.0625, 0.2, 0.0625, 0.2333, 0.4375, 0.2333, 0.5, 0.2, 0.5, 0.2, 0.4375, 0.2333, 0.375, 0.2333, 0.4375, 0.2, 0.4375, 0.2, 0.375, 0.2333, 0.3125, 0.2333, 0.375, 0.2, 0.375, 0.2, 0.3125, 0.2333, 0.25, 0.2333, 0.3125, 0.2, 0.3125, 0.2, 0.25, 0.2333, 0.1875, 0.2333, 0.25, 0.2, 0.25, 0.2, 0.1875, 0.2333, 0.125, 0.2333, 0.1875, 0.2, 0.1875, 0.2, 0.125, 0.2333, 0.0625, 0.2333, 0.125, 0.2, 0.125, 0.2, 0.0625, 0.2, 0.1875, 0.2, 0.25, 0.1667, 0.25, 0.1667, 0.1875, 0.2, 0.125, 0.2, 0.1875, 0.1667, 0.1875, 0.1667, 0.125, 0.2, 0.0625, 0.2, 0.125, 0.1667, 0.125, 0.1667, 0.0625, 0.1833, 0.0, 0.2, 0.0625, 0.1667, 0.0625, 0.2, 0.4375, 0.2, 0.5, 0.1667, 0.5, 0.1667, 0.4375, 0.2, 0.375, 0.2, 0.4375, 0.1667, 0.4375, 0.1667, 0.375, 0.2, 0.3125, 0.2, 0.375, 0.1667, 0.375, 0.1667, 0.3125, 0.2, 0.25, 0.2, 0.3125, 0.1667, 0.3125, 0.1667, 0.25, 0.1667, 0.4375, 0.1667, 0.5, 0.1333, 0.5, 0.1333, 0.4375, 0.1667, 0.375, 0.1667, 0.4375, 0.1333, 0.4375, 0.1333, 0.375, 0.1667, 0.3125, 0.1667, 0.375, 0.1333, 0.375, 0.1333, 0.3125, 0.1667, 0.25, 0.1667, 0.3125, 0.1333, 0.3125, 0.1333, 0.25, 0.1667, 0.1875, 0.1667, 0.25, 0.1333, 0.25, 0.1333, 0.1875, 0.1667, 0.125, 0.1667, 0.1875, 0.1333, 0.1875, 0.1333, 0.125, 0.1667, 0.0625, 0.1667, 0.125, 0.1333, 0.125, 0.1333, 0.0625, 0.15, 0.0, 0.1667, 0.0625, 0.1333, 0.0625, 0.1333, 0.1875, 0.1333, 0.25, 0.1, 0.25, 0.1, 0.1875, 0.1333, 0.125, 0.1333, 0.1875, 0.1, 0.1875, 0.1, 0.125, 0.1333, 0.0625, 0.1333, 0.125, 0.1, 0.125, 0.1, 0.0625, 0.1167, 0.0, 0.1333, 0.0625, 0.1, 0.0625, 0.1333, 0.4375, 0.1333, 0.5, 0.1, 0.5, 0.1, 0.4375, 0.1333, 0.375, 0.1333, 0.4375, 0.1, 0.4375, 0.1, 0.375, 0.1333, 0.3125, 0.1333, 0.375, 0.1, 0.375, 0.1, 0.3125, 0.1333, 0.25, 0.1333, 0.3125, 0.1, 0.3125, 0.1, 0.25, 0.1, 0.375, 0.1, 0.4375, 0.06667, 0.4375, 0.06667, 0.375, 0.1, 0.3125, 0.1, 0.375, 0.06667, 0.375, 0.06667, 0.3125, 0.1, 0.25, 0.1, 0.3125, 0.06667, 0.3125, 0.06667, 0.25, 0.1, 0.1875, 0.1, 0.25, 0.06667, 0.25, 0.06667, 0.1875, 0.1, 0.125, 0.1, 0.1875, 0.06667, 0.1875, 0.06667, 0.125, 0.1, 0.0625, 0.1, 0.125, 0.06667, 0.125, 0.06667, 0.0625, 0.08333, 0.0, 0.1, 0.0625, 0.06667, 0.0625, 0.1, 0.4375, 0.1, 0.5, 0.06667, 0.5, 0.06667, 0.4375, 0.06667, 0.125, 0.06667, 0.1875, 0.03333, 0.1875, 0.03333, 0.125, 0.06667, 0.0625, 0.06667, 0.125, 0.03333, 0.125, 0.03333, 0.0625, 0.05, 0.0, 0.06667, 0.0625, 0.03333, 0.0625, 0.06667, 0.4375, 0.06667, 0.5, 0.03333, 0.5, 0.03333, 0.4375, 0.06667, 0.375, 0.06667, 0.4375, 0.03333, 0.4375, 0.03333, 0.375, 0.06667, 0.3125, 0.06667, 0.375, 0.03333, 0.375, 0.03333, 0.3125, 0.06667, 0.25, 0.06667, 0.3125, 0.03333, 0.3125, 0.03333, 0.25, 0.06667, 0.1875, 0.06667, 0.25, 0.03333, 0.25, 0.03333, 0.1875, 0.03333, 0.3125, 0.03333, 0.375, 0.0, 0.375, 0.0, 0.3125, 0.03333, 0.25, 0.03333, 0.3125, 0.0, 0.3125, 0.0, 0.25, 0.03333, 0.1875, 0.03333, 0.25, 0.0, 0.25, 5.96e-08, 0.1875, 0.03333, 0.125, 0.03333, 0.1875, 5.96e-08, 0.1875, 8.941e-08, 0.125, 0.03333, 0.0625, 0.03333, 0.125, 8.941e-08, 0.125, 2.384e-07, 0.0625, 0.01667, 0.0, 0.03333, 0.0625, 2.384e-07, 0.0625, 0.03333, 0.4375, 0.03333, 0.5, 0.0, 0.5, 0.0, 0.4375, 0.03333, 0.375, 0.03333, 0.4375, 0.0, 0.4375, 0.0, 0.375, 1.0, 0.0625, 1.0, 0.125, 0.9667, 0.125, 0.9667, 0.0625, 0.9833, 0.0, 1.0, 0.0625, 0.9667, 0.0625, 1.0, 0.4375, 1.0, 0.5, 0.9667, 0.5, 0.9667, 0.4375, 1.0, 0.375, 1.0, 0.4375, 0.9667, 0.4375, 0.9667, 0.375, 1.0, 0.3125, 1.0, 0.375, 0.9667, 0.375, 0.9667, 0.3125, 1.0, 0.25, 1.0, 0.3125, 0.9667, 0.3125, 0.9667, 0.25, 1.0, 0.1875, 1.0, 0.25, 0.9667, 0.25, 0.9667, 0.1875, 1.0, 0.125, 1.0, 0.1875, 0.9667, 0.1875, 0.9667, 0.125, 0.9667, 0.3125, 0.9667, 0.375, 0.9333, 0.375, 0.9333, 0.3125, 0.9667, 0.25, 0.9667, 0.3125, 0.9333, 0.3125, 0.9333, 0.25, 0.9667, 0.1875, 0.9667, 0.25, 0.9333, 0.25, 0.9333, 0.1875, 0.9667, 0.125, 0.9667, 0.1875, 0.9333, 0.1875, 0.9333, 0.125, 0.9667, 0.0625, 0.9667, 0.125, 0.9333, 0.125, 0.9333, 0.0625, 0.95, 0.0, 0.9667, 0.0625, 0.9333, 0.0625, 0.9667, 0.4375, 0.9667, 0.5, 0.9333, 0.5, 0.9333, 0.4375, 0.9667, 0.375, 0.9667, 0.4375, 0.9333, 0.4375, 0.9333, 0.375, 0.9333, 0.0625, 0.9333, 0.125, 0.9, 0.125, 0.9, 0.0625, 0.9167, 0.0, 0.9333, 0.0625, 0.9, 0.0625, 0.9333, 0.4375, 0.9333, 0.5, 0.9, 0.5, 0.9, 0.4375, 0.9333, 0.375, 0.9333, 0.4375, 0.9, 0.4375, 0.9, 0.375, 0.9333, 0.3125, 0.9333, 0.375, 0.9, 0.375, 0.9, 0.3125, 0.9333, 0.25, 0.9333, 0.3125, 0.9, 0.3125, 0.9, 0.25, 0.9333, 0.1875, 0.9333, 0.25, 0.9, 0.25, 0.9, 0.1875, 0.9333, 0.125, 0.9333, 0.1875, 0.9, 0.1875, 0.9, 0.125, 0.9, 0.25, 0.9, 0.3125, 0.8667, 0.3125, 0.8667, 0.25, 0.9, 0.1875, 0.9, 0.25, 0.8667, 0.25, 0.8667, 0.1875, 0.9, 0.125, 0.9, 0.1875, 0.8667, 0.1875, 0.8667, 0.125, 0.9, 0.0625, 0.9, 0.125, 0.8667, 0.125, 0.8667, 0.0625, 0.8833, 0.0, 0.9, 0.0625, 0.8667, 0.0625, 0.9, 0.4375, 0.9, 0.5, 0.8667, 0.5, 0.8667, 0.4375, 0.9, 0.375, 0.9, 0.4375, 0.8667, 0.4375, 0.8667, 0.375, 0.9, 0.3125, 0.9, 0.375, 0.8667, 0.375, 0.8667, 0.3125, 0.85, 0.0, 0.8667, 0.0625, 0.8333, 0.0625, 0.8667, 0.4375, 0.8667, 0.5, 0.8333, 0.5, 0.8333, 0.4375, 0.8667, 0.375, 0.8667, 0.4375, 0.8333, 0.4375, 0.8333, 0.375, 0.8667, 0.3125, 0.8667, 0.375, 0.8333, 0.375, 0.8333, 0.3125, 0.8667, 0.25, 0.8667, 0.3125, 0.8333, 0.3125, 0.8333, 0.25, 0.8667, 0.1875, 0.8667, 0.25, 0.8333, 0.25, 0.8333, 0.1875, 0.8667, 0.125, 0.8667, 0.1875, 0.8333, 0.1875, 0.8333, 0.125, 0.8667, 0.0625, 0.8667, 0.125, 0.8333, 0.125, 0.8333, 0.0625, 0.8333, 0.25, 0.8333, 0.3125, 0.8, 0.3125, 0.8, 0.25, 0.8333, 0.1875, 0.8333, 0.25, 0.8, 0.25, 0.8, 0.1875, 0.8333, 0.125, 0.8333, 0.1875, 0.8, 0.1875, 0.8, 0.125, 0.8333, 0.0625, 0.8333, 0.125, 0.8, 0.125, 0.8, 0.0625, 0.8167, 0.0, 0.8333, 0.0625, 0.8, 0.0625, 0.8333, 0.4375, 0.8333, 0.5, 0.8, 0.5, 0.8, 0.4375, 0.8333, 0.375, 0.8333, 0.4375, 0.8, 0.4375, 0.8, 0.375, 0.8333, 0.3125, 0.8333, 0.375, 0.8, 0.375, 0.8, 0.3125, 0.7833, 0.0, 0.8, 0.0625, 0.7667, 0.0625, 0.8, 0.4375, 0.8, 0.5, 0.7667, 0.5, 0.7667, 0.4375, 0.8, 0.375, 0.8, 0.4375, 0.7667, 0.4375, 0.7667, 0.375, 0.8, 0.3125, 0.8, 0.375, 0.7667, 0.375, 0.7667, 0.3125, 0.8, 0.25, 0.8, 0.3125, 0.7667, 0.3125, 0.7667, 0.25, 0.8, 0.1875, 0.8, 0.25, 0.7667, 0.25, 0.7667, 0.1875, 0.8, 0.125, 0.8, 0.1875, 0.7667, 0.1875, 0.7667, 0.125, 0.8, 0.0625, 0.8, 0.125, 0.7667, 0.125, 0.7667, 0.0625, 0.7667, 0.1875, 0.7667, 0.25, 0.7333, 0.25, 0.7333, 0.1875, 0.7667, 0.125, 0.7667, 0.1875, 0.7333, 0.1875, 0.7333, 0.125, 0.7667, 0.0625, 0.7667, 0.125, 0.7333, 0.125, 0.7333, 0.0625, 0.75, 0.0, 0.7667, 0.0625, 0.7333, 0.0625, 0.7667, 0.4375, 0.7667, 0.5, 0.7333, 0.5, 0.7333, 0.4375, 0.7667, 0.375, 0.7667, 0.4375, 0.7333, 0.4375, 0.7333, 0.375, 0.7667, 0.3125, 0.7667, 0.375, 0.7333, 0.375, 0.7333, 0.3125, 0.7667, 0.25, 0.7667, 0.3125, 0.7333, 0.3125, 0.7333, 0.25, 0.8667, 0.5, 0.9, 0.5, 0.9, 0.5, 0.8667, 0.5, 0.4333, 0.5, 0.4667, 0.5, 0.4667, 0.5, 0.4333, 0.5, 0.6667, 0.5, 0.7, 0.5, 0.7, 0.5, 0.6667, 0.5, 0.1, 0.5, 0.1333, 0.5, 0.1333, 0.5, 0.1, 0.5, 0.3333, 0.5, 0.3667, 0.5, 0.3667, 0.5, 0.3333, 0.5, 0.5667, 0.5, 0.6, 0.5, 0.6, 0.5, 0.5667, 0.5, 0.7667, 0.5, 0.8, 0.5, 0.8, 0.5, 0.7667, 0.5, 0.2667, 0.5, 0.3, 0.5, 0.3, 0.5, 0.2667, 0.5, 0.3667, 0.5, 0.4, 0.5, 0.4, 0.5, 0.3667, 0.5, 0.6, 0.5, 0.6333, 0.5, 0.6333, 0.5, 0.6, 0.5, 0.8, 0.5, 0.8333, 0.5, 0.8333, 0.5, 0.8, 0.5, 0.03333, 0.5, 0.06667, 0.5, 0.06667, 0.5, 0.03333, 0.5, 0.7333, 0.5, 0.7667, 0.5, 0.7667, 0.5, 0.7333, 0.5, 0.9667, 0.5, 1.0, 0.5, 1.0, 0.5, 0.9667, 0.5, 0.06667, 0.5, 0.1, 0.5, 0.1, 0.5, 0.06667, 0.5, 0.3, 0.5, 0.3333, 0.5, 0.3333, 0.5, 0.3, 0.5, 0.5333, 0.5, 0.5667, 0.5, 0.5667, 0.5, 0.5333, 0.5, 0.2333, 0.5, 0.2667, 0.5, 0.2667, 0.5, 0.2333, 0.5, 0.0, 0.5, 0.03333, 0.5, 0.03333, 0.5, 0.0, 0.5, 0.4667, 0.5, 0.5, 0.5, 0.5, 0.5, 0.4667, 0.5, 0.9, 0.5, 0.9333, 0.5, 0.9333, 0.5, 0.9, 0.5, 0.0, 0.0, 0.0, 0.0, 0.0, 0.0, 0.0, 0.0, 0.8333, 0.5, 0.8667, 0.5, 0.8667, 0.5, 0.8333, 0.5, 0.1333, 0.5, 0.1667, 0.5, 0.1667, 0.5, 0.1333, 0.5, 0.5, 0.5, 0.5333, 0.5, 0.5333, 0.5, 0.5, 0.5, 0.9333, 0.5, 0.9667, 0.5, 0.9667, 0.5, 0.9333, 0.5, 0.1667, 0.5, 0.1667, 0.5, 0.1667, 0.5, 0.1667, 0.5, 0.4, 0.5, 0.4333, 0.5, 0.4333, 0.5, 0.4, 0.5, 0.7, 0.5, 0.7333, 0.5, 0.7333, 0.5, 0.7, 0.5, 0.6333, 0.5, 0.6667, 0.5, 0.6667, 0.5, 0.6333, 0.5, 0.3891, 0.7573, 0.625, 0.7573, 0.625, 0.9927, 0.3891, 0.9927, 0.625, 0.4927, 0.625, 0.2573, 0.625, 0.2573, 0.625, 0.4927, 0.625, 0.7359, 0.625, 0.5141, 0.625, 0.5141, 0.625, 0.7359, 0.625, 0.2359, 0.625, 0.0141, 0.625, 0.0141, 0.625, 0.2359, 0.3891, 0.0141, 0.625, 0.0141, 0.625, 0.2359, 0.3891, 0.2359, 0.3891, 0.5141, 0.625, 0.5141, 0.625, 0.7359, 0.3891, 0.7359, 0.8621, 0.725, 0.6379, 0.725, 0.6379, 0.725, 0.8621, 0.725, 0.8621, 0.725, 0.8621, 0.525, 0.8677, 0.5141, 0.8677, 0.7359, 0.625, 0.9927, 0.625, 0.7573, 0.625, 0.7573, 0.625, 0.9927, 0.3891, 0.2573, 0.625, 0.2573, 0.625, 0.4927, 0.3891, 0.4927, 0.6379, 0.725, 0.8621, 0.725, 0.8677, 0.7359, 0.6323, 0.7359, 0.6379, 0.525, 0.6379, 0.725, 0.6323, 0.7359, 0.6323, 0.5141, 0.6427, 0.5625, 0.8573, 0.5625, 0.8573, 0.6875, 0.6427, 0.6875, 0.8621, 0.525, 0.6379, 0.525, 0.6323, 0.5141, 0.8677, 0.5141, 0.6379, 0.525, 0.8621, 0.525, 0.8621, 0.725, 0.6379, 0.725, 0.6379, 0.525, 0.8621, 0.525, 0.8621, 0.525, 0.6379, 0.525, 0.6379, 0.725, 0.6379, 0.525, 0.6379, 0.525, 0.6379, 0.725, 0.8621, 0.525, 0.8621, 0.725, 0.8621, 0.725, 0.8621, 0.525, 0.1323, 0.7359, 0.1323, 0.7429, 0.1288, 0.7426, 0.1286, 0.7359, 0.1323, 0.7429, 0.1323, 0.75, 0.1288, 0.75, 0.1288, 0.7426, 0.3891, 0.9927, 0.3891, 0.9964, 0.3824, 0.9962, 0.3821, 0.9927, 0.3891, 0.9964, 0.3891, 1.0, 0.3824, 1.0, 0.3824, 0.9962, 0.3891, 0.0141, 0.3821, 0.0141, 0.3824, 0.007357, 0.3891, 0.007059, 0.3821, 0.0141, 0.375, 0.0141, 0.375, 0.007357, 0.3824, 0.007357, 0.1288, 0.7426, 0.1288, 0.75, 0.125, 0.7426, 0.1323, 0.5141, 0.1286, 0.5141, 0.1288, 0.5074, 0.1323, 0.5071, 0.1286, 0.5141, 0.125, 0.5141, 0.125, 0.5074, 0.1288, 0.5074, 0.3891, 0.2359, 0.3891, 0.2429, 0.3824, 0.2426, 0.3821, 0.2359, 0.3891, 0.2429, 0.3891, 0.2536, 0.3824, 0.2538, 0.3824, 0.2426, 0.3891, 0.2573, 0.3821, 0.2573, 0.3824, 0.2538, 0.3891, 0.2536, 0.3821, 0.2573, 0.375, 0.2573, 0.375, 0.2538, 0.3824, 0.2538, 0.1288, 0.5074, 0.125, 0.5074, 0.1288, 0.5, 0.3677, 0.7359, 0.3714, 0.7359, 0.3712, 0.7426, 0.3677, 0.7429, 0.3714, 0.7359, 0.3821, 0.7359, 0.3824, 0.7426, 0.3712, 0.7426, 0.3891, 0.7359, 0.3891, 0.7429, 0.3824, 0.7426, 0.3821, 0.7359, 0.3891, 0.7429, 0.3891, 0.7536, 0.3824, 0.7538, 0.3824, 0.7426, 0.3891, 0.7573, 0.3821, 0.7573, 0.3824, 0.7538, 0.3891, 0.7536, 0.3821, 0.7573, 0.375, 0.7573, 0.375, 0.7538, 0.3824, 0.7538, 0.3712, 0.7426, 0.375, 0.7426, 0.3712, 0.75, 0.3677, 0.5141, 0.3677, 0.5071, 0.3712, 0.5074, 0.3714, 0.5141, 0.3677, 0.5071, 0.3677, 0.5, 0.3712, 0.5, 0.3712, 0.5074, 0.3891, 0.4927, 0.3891, 0.4964, 0.3824, 0.4962, 0.3821, 0.4927, 0.3891, 0.4964, 0.3891, 0.5071, 0.3824, 0.5074, 0.3824, 0.4962, 0.3891, 0.5141, 0.3821, 0.5141, 0.3824, 0.5074, 0.3891, 0.5071, 0.3821, 0.5141, 0.3714, 0.5141, 0.3712, 0.5074, 0.3824, 0.5074, 0.3712, 0.5074, 0.3712, 0.5, 0.375, 0.5074, 0.625, 0.0141, 0.625, 0.007059, 0.625, 0.007357, 0.625, 0.0141, 0.625, 0.007059, 0.625, 0.0, 0.625, 0.0, 0.625, 0.007357, 0.625, 0.9927, 0.625, 0.9927, 0.625, 0.9962, 0.625, 0.9964, 0.625, 0.9927, 0.625, 0.9927, 0.625, 0.9962, 0.625, 0.9962, 0.8677, 0.7359, 0.8714, 0.7359, 0.8712, 0.7426, 0.8677, 0.7429, 0.8714, 0.7359, 0.875, 0.7359, 0.875, 0.7426, 0.8712, 0.7426, 0.625, 0.007357, 0.625, 0.0, 0.625, 0.007357, 0.8677, 0.5141, 0.8677, 0.5071, 0.8712, 0.5074, 0.8714, 0.5141, 0.8677, 0.5071, 0.8677, 0.5, 0.8712, 0.5, 0.8712, 0.5074, 0.625, 0.2573, 0.625, 0.2536, 0.625, 0.2538, 0.625, 0.2573, 0.625, 0.2536, 0.625, 0.2429, 0.625, 0.2426, 0.625, 0.2538, 0.625, 0.2359, 0.625, 0.2359, 0.625, 0.2426, 0.625, 0.2429, 0.625, 0.2359, 0.625, 0.2359, 0.625, 0.2426, 0.625, 0.2426, 0.8712, 0.5074, 0.8721, 0.5055, 0.8721, 0.5055, 0.6323, 0.5141, 0.6286, 0.5141, 0.6288, 0.5074, 0.6323, 0.5071, 0.6286, 0.5141, 0.625, 0.5141, 0.625, 0.5074, 0.6288, 0.5074, 0.625, 0.5141, 0.625, 0.5071, 0.625, 0.5074, 0.625, 0.5141, 0.625, 0.5071, 0.625, 0.4964, 0.625, 0.4962, 0.625, 0.5074, 0.625, 0.4927, 0.625, 0.4927, 0.625, 0.4962, 0.625, 0.4964, 0.625, 0.4927, 0.625, 0.4927, 0.625, 0.4962, 0.625, 0.4962, 0.6288, 0.5074, 0.6279, 0.5055, 0.6279, 0.5055, 0.6323, 0.7359, 0.6323, 0.7429, 0.6288, 0.7426, 0.6286, 0.7359, 0.6323, 0.7429, 0.6323, 0.75, 0.6288, 0.75, 0.6288, 0.7426, 0.625, 0.7573, 0.625, 0.7536, 0.625, 0.7538, 0.625, 0.7573, 0.625, 0.7536, 0.625, 0.7429, 0.625, 0.7426, 0.625, 0.7538, 0.625, 0.7359, 0.625, 0.7359, 0.625, 0.7426, 0.625, 0.7429, 0.625, 0.7359, 0.6286, 0.7359, 0.6288, 0.7426, 0.625, 0.7426, 0.6288, 0.7426, 0.6279, 0.7445, 0.6279, 0.7445, 0.1323, 0.5141, 0.1323, 0.7359, 0.1286, 0.7359, 0.1286, 0.5141, 0.1286, 0.5141, 0.1286, 0.7359, 0.125, 0.7359, 0.125, 0.5141, 0.3821, 0.2359, 0.3821, 0.0141, 0.3891, 0.0141, 0.3891, 0.2359, 0.3891, 0.9927, 0.625, 0.9927, 0.625, 0.9964, 0.3891, 0.9964, 0.3891, 0.9964, 0.625, 0.9964, 0.625, 1.0, 0.3891, 1.0, 0.3891, 0.007059, 0.625, 0.00705, 0.625, 0.0141, 0.3891, 0.0141, 0.625, 0.2573, 0.3891, 0.2573, 0.3891, 0.2536, 0.625, 0.2536, 0.625, 0.2536, 0.3891, 0.2536, 0.3891, 0.2429, 0.625, 0.2429, 0.625, 0.2429, 0.3891, 0.2429, 0.3891, 0.2359, 0.625, 0.2359, 0.3677, 0.5141, 0.1323, 0.5141, 0.1323, 0.5071, 0.3677, 0.5071, 0.3677, 0.5071, 0.1323, 0.5071, 0.1323, 0.5, 0.3677, 0.5, 0.3821, 0.4927, 0.3821, 0.2573, 0.3891, 0.2573, 0.3891, 0.4927, 0.625, 0.5141, 0.3891, 0.5141, 0.3891, 0.5071, 0.625, 0.5071, 0.625, 0.5071, 0.3891, 0.5071, 0.3891, 0.4964, 0.625, 0.4964, 0.625, 0.4964, 0.3891, 0.4964, 0.3891, 0.4927, 0.625, 0.4927, 0.3677, 0.7359, 0.3677, 0.5141, 0.3714, 0.5141, 0.3714, 0.7359, 0.3714, 0.7359, 0.3714, 0.5141, 0.3821, 0.5141, 0.3821, 0.7359, 0.3821, 0.7359, 0.3821, 0.5141, 0.3891, 0.5141, 0.3891, 0.7359, 0.625, 0.7573, 0.3891, 0.7573, 0.3891, 0.7536, 0.625, 0.7536, 0.625, 0.7536, 0.3891, 0.7536, 0.3891, 0.7429, 0.625, 0.7429, 0.625, 0.7429, 0.3891, 0.7429, 0.3891, 0.7359, 0.625, 0.7359, 0.1323, 0.7359, 0.3677, 0.7359, 0.3677, 0.7429, 0.1323, 0.7429, 0.1323, 0.7429, 0.3677, 0.7429, 0.3677, 0.75, 0.1323, 0.75, 0.3821, 0.9927, 0.3821, 0.7573, 0.3891, 0.7573, 0.3891, 0.9927, 0.8677, 0.7359, 0.8677, 0.5141, 0.8714, 0.5141, 0.8714, 0.7359, 0.8714, 0.7359, 0.8714, 0.5141, 0.875, 0.5141, 0.875, 0.7359, 0.625, 0.0141, 0.625, 0.2359, 0.625, 0.2359, 0.625, 0.0141, 0.8677, 0.5141, 0.6323, 0.5141, 0.6323, 0.5071, 0.8677, 0.5071, 0.8677, 0.5071, 0.6323, 0.5071, 0.6323, 0.5, 0.8677, 0.5, 0.625, 0.2573, 0.625, 0.4927, 0.625, 0.4927, 0.625, 0.2573, 0.6323, 0.5141, 0.6323, 0.7359, 0.6286, 0.7359, 0.6286, 0.5141, 0.6286, 0.5141, 0.6286, 0.7359, 0.625, 0.7359, 0.625, 0.5141, 0.625, 0.5141, 0.625, 0.7359, 0.625, 0.7359, 0.625, 0.5141, 0.6323, 0.7359, 0.8677, 0.7359, 0.8677, 0.7429, 0.6323, 0.7429, 0.6323, 0.7429, 0.8677, 0.7429, 0.8677, 0.75, 0.6323, 0.75, 0.625, 0.7573, 0.625, 0.9927, 0.625, 0.9927, 0.625, 0.7573, 0.625, 0.2359, 0.625, 0.2359, 0.625, 0.2429, 0.625, 0.2429, 0.625, 0.2429, 0.625, 0.2429, 0.625, 0.2536, 0.625, 0.2536, 0.625, 0.2536, 0.625, 0.2536, 0.625, 0.2573, 0.625, 0.2573, 0.625, 0.5141, 0.625, 0.5141, 0.625, 0.5071, 0.625, 0.5071, 0.625, 0.5071, 0.625, 0.5071, 0.625, 0.4964, 0.625, 0.4964, 0.625, 0.4964, 0.625, 0.4964, 0.625, 0.4927, 0.625, 0.4927, 0.625, 0.7573, 0.625, 0.7573, 0.625, 0.7536, 0.625, 0.7536, 0.625, 0.7536, 0.625, 0.7536, 0.625, 0.7429, 0.625, 0.7429, 0.625, 0.7429, 0.625, 0.7429, 0.625, 0.7359, 0.625, 0.7359, 0.625, 0.9927, 0.625, 0.9927, 0.625, 0.9964, 0.625, 0.9964, 0.625, 0.9964, 0.625, 0.9964, 0.625, 1.0, 0.625, 1.0, 0.625, 0.00705, 0.625, 0.007059, 0.625, 0.0141, 0.625, 0.0141, 0.1323, 0.5141, 0.3677, 0.5141, 0.3677, 0.7359, 0.1323, 0.7359, 0.1427, 0.5625, 0.3573, 0.5625, 0.3573, 0.6875, 0.1427, 0.6875, 0.625, 0.4743, 0.625, 0.2757, 0.625, 0.2757, 0.625, 0.4743, 0.625, 0.9823, 0.625, 0.7677, 0.625, 0.7677, 0.625, 0.9823, 0.4422, 0.7677, 0.625, 0.7677, 0.625, 0.9823, 0.4422, 0.9823, 0.625, 0.1875, 0.625, 0.06247, 0.625, 0.06247, 0.625, 0.1875, 0.625, 0.6875, 0.625, 0.5625, 0.625, 0.5625, 0.625, 0.6875, 0.4422, 0.2677, 0.625, 0.2677, 0.625, 0.4823, 0.4422, 0.4823, 0.4422, 0.06247, 0.625, 0.06247, 0.625, 0.1875, 0.4422, 0.1875, 0.4422, 0.5625, 0.4087, 0.5625, 0.4101, 0.5326, 0.4422, 0.5313, 0.4087, 0.5625, 0.3661, 0.5625, 0.3658, 0.5326, 0.4101, 0.5326, 0.3573, 0.5625, 0.3573, 0.5313, 0.3658, 0.5326, 0.3661, 0.5625, 0.3573, 0.5313, 0.3573, 0.5, 0.3658, 0.5, 0.3658, 0.5326, 0.4422, 0.4823, 0.4422, 0.4911, 0.4101, 0.4908, 0.4087, 0.4823, 0.4422, 0.4911, 0.4422, 0.5313, 0.4101, 0.5326, 0.4101, 0.4908, 0.4101, 0.5326, 0.375, 0.5326, 0.4101, 0.5, 0.4422, 0.7677, 0.4087, 0.7677, 0.4101, 0.7592, 0.4422, 0.7589, 0.4087, 0.7677, 0.375, 0.7677, 0.375, 0.7592, 0.4101, 0.7592, 0.3573, 0.6875, 0.3661, 0.6875, 0.3658, 0.7174, 0.3573, 0.7187, 0.3661, 0.6875, 0.4087, 0.6875, 0.4101, 0.7174, 0.3658, 0.7174, 0.4422, 0.6875, 0.4422, 0.7187, 0.4101, 0.7174, 0.4087, 0.6875, 0.4422, 0.7187, 0.4422, 0.7589, 0.4101, 0.7592, 0.4101, 0.7174, 0.4101, 0.7592, 0.375, 0.7592, 0.4101, 0.75, 0.1427, 0.5625, 0.1339, 0.5625, 0.1342, 0.5326, 0.1427, 0.5313, 0.1339, 0.5625, 0.125, 0.5625, 0.125, 0.5326, 0.1342, 0.5326, 0.4422, 0.1875, 0.4422, 0.2187, 0.4101, 0.2174, 0.4087, 0.1875, 0.4422, 0.2187, 0.4422, 0.2589, 0.4101, 0.2592, 0.4101, 0.2174, 0.4422, 0.2677, 0.4087, 0.2677, 0.4101, 0.2592, 0.4422, 0.2589, 0.4087, 0.2677, 0.375, 0.2677, 0.375, 0.2592, 0.4101, 0.2592, 0.1342, 0.5326, 0.125, 0.5326, 0.1342, 0.5, 0.1427, 0.6875, 0.1427, 0.7187, 0.1342, 0.7174, 0.1339, 0.6875, 0.1427, 0.7187, 0.1427, 0.75, 0.1342, 0.75, 0.1342, 0.7174, 0.4422, 0.9823, 0.4422, 0.9911, 0.4101, 0.9908, 0.4087, 0.9823, 0.4422, 0.9911, 0.4422, 1.0, 0.4101, 1.0, 0.4101, 0.9908, 0.4422, 0.06247, 0.4087, 0.06247, 0.4101, 0.0326, 0.4422, 0.03128, 0.4087, 0.06247, 0.375, 0.06247, 0.375, 0.0326, 0.4101, 0.0326, 0.1342, 0.7174, 0.1342, 0.75, 0.125, 0.7174, 0.625, 0.7677, 0.625, 0.7589, 0.625, 0.7592, 0.625, 0.7677, 0.625, 0.7589, 0.625, 0.7187, 0.625, 0.7174, 0.625, 0.7592, 0.625, 0.6875, 0.625, 0.6875, 0.625, 0.7174, 0.625, 0.7187, 0.625, 0.6875, 0.6339, 0.6875, 0.6342, 0.7174, 0.625, 0.7174, 0.6427, 0.6875, 0.6427, 0.7187, 0.6342, 0.7174, 0.6339, 0.6875, 0.6427, 0.7187, 0.6427, 0.75, 0.6342, 0.75, 0.6342, 0.7174, 0.625, 0.7592, 0.625, 0.75, 0.625, 0.7592, 0.625, 0.9823, 0.625, 0.9823, 0.625, 0.9908, 0.625, 0.9911, 0.625, 0.9823, 0.625, 0.9823, 0.625, 0.9908, 0.625, 0.9908, 0.8573, 0.6875, 0.8661, 0.6875, 0.8658, 0.7174, 0.8573, 0.7187, 0.8661, 0.6875, 0.875, 0.6875, 0.875, 0.7174, 0.8658, 0.7174, 0.625, 0.06247, 0.625, 0.03128, 0.625, 0.0326, 0.625, 0.06247, 0.625, 0.03128, 0.625, 0.0, 0.625, 0.0, 0.625, 0.0326, 0.625, 0.9908, 0.625, 0.9908, 0.625, 1.0, 0.625, 0.1875, 0.625, 0.1875, 0.625, 0.2174, 0.625, 0.2187, 0.625, 0.1875, 0.625, 0.1875, 0.625, 0.2174, 0.625, 0.2174, 0.8573, 0.5625, 0.8573, 0.5313, 0.8658, 0.5326, 0.8661, 0.5625, 0.8573, 0.5313, 0.8573, 0.5, 0.8658, 0.5, 0.8658, 0.5326, 0.625, 0.2677, 0.625, 0.2589, 0.625, 0.2592, 0.625, 0.2677, 0.625, 0.2589, 0.625, 0.2187, 0.625, 0.2174, 0.625, 0.2592, 0.625, 0.2174, 0.625, 0.2174, 0.625, 0.25, 0.625, 0.5625, 0.625, 0.5313, 0.625, 0.5326, 0.625, 0.5625, 0.625, 0.5313, 0.625, 0.4911, 0.625, 0.4908, 0.625, 0.5326, 0.625, 0.4823, 0.625, 0.4823, 0.625, 0.4908, 0.625, 0.4911, 0.625, 0.4823, 0.625, 0.4823, 0.625, 0.4908, 0.625, 0.4908, 0.6427, 0.5625, 0.6339, 0.5625, 0.6342, 0.5326, 0.6427, 0.5313, 0.6339, 0.5625, 0.625, 0.5625, 0.625, 0.5326, 0.6342, 0.5326, 0.625, 0.5326, 0.625, 0.5, 0.625, 0.5326, 0.625, 0.7677, 0.4422, 0.7677, 0.4422, 0.7589, 0.625, 0.7589, 0.625, 0.7589, 0.4422, 0.7589, 0.4422, 0.7187, 0.625, 0.7188, 0.625, 0.7188, 0.4422, 0.7187, 0.4422, 0.6875, 0.625, 0.6875, 0.3573, 0.6875, 0.3573, 0.5625, 0.3661, 0.5625, 0.3661, 0.6875, 0.3661, 0.6875, 0.3661, 0.5625, 0.4087, 0.5625, 0.4087, 0.6875, 0.4087, 0.6875, 0.4087, 0.5625, 0.4422, 0.5625, 0.4422, 0.6875, 0.3573, 0.5625, 0.1427, 0.5625, 0.1427, 0.5313, 0.3573, 0.5313, 0.3573, 0.5313, 0.1427, 0.5313, 0.1427, 0.5, 0.3573, 0.5, 0.4087, 0.4823, 0.4087, 0.2677, 0.4422, 0.2677, 0.4422, 0.4823, 0.625, 0.5625, 0.4422, 0.5625, 0.4422, 0.5313, 0.625, 0.5312, 0.625, 0.5312, 0.4422, 0.5313, 0.4422, 0.4911, 0.625, 0.4911, 0.625, 0.4911, 0.4422, 0.4911, 0.4422, 0.4823, 0.625, 0.4823, 0.1427, 0.6875, 0.3573, 0.6875, 0.3573, 0.7187, 0.1427, 0.7187, 0.1427, 0.7187, 0.3573, 0.7187, 0.3573, 0.75, 0.1427, 0.75, 0.4087, 0.9823, 0.4087, 0.7677, 0.4422, 0.7677, 0.4422, 0.9823, 0.625, 0.2677, 0.4422, 0.2677, 0.4422, 0.2589, 0.625, 0.2589, 0.625, 0.2589, 0.4422, 0.2589, 0.4422, 0.2187, 0.625, 0.2188, 0.625, 0.2188, 0.4422, 0.2187, 0.4422, 0.1875, 0.625, 0.1875, 0.4422, 0.9823, 0.625, 0.9823, 0.625, 0.9911, 0.4422, 0.9911, 0.4422, 0.9911, 0.625, 0.9911, 0.625, 1.0, 0.4422, 1.0, 0.4422, 0.03128, 0.625, 0.03123, 0.625, 0.06247, 0.4422, 0.06247, 0.1427, 0.5625, 0.1427, 0.6875, 0.1339, 0.6875, 0.1339, 0.5625, 0.1339, 0.5625, 0.1339, 0.6875, 0.125, 0.6875, 0.125, 0.5625, 0.4087, 0.1875, 0.4087, 0.06247, 0.4422, 0.06247, 0.4422, 0.1875, 0.6427, 0.6875, 0.8573, 0.6875, 0.8573, 0.7187, 0.6427, 0.7187, 0.6427, 0.7187, 0.8573, 0.7187, 0.8573, 0.75, 0.6427, 0.75, 0.625, 0.7677, 0.625, 0.9823, 0.625, 0.9823, 0.625, 0.7677, 0.8573, 0.6875, 0.8573, 0.5625, 0.8661, 0.5625, 0.8661, 0.6875, 0.8661, 0.6875, 0.8661, 0.5625, 0.875, 0.5625, 0.875, 0.6875, 0.625, 0.06247, 0.625, 0.1875, 0.625, 0.1875, 0.625, 0.06247, 0.6427, 0.5625, 0.6427, 0.6875, 0.6339, 0.6875, 0.6339, 0.5625, 0.6339, 0.5625, 0.6339, 0.6875, 0.625, 0.6875, 0.625, 0.5625, 0.625, 0.5625, 0.625, 0.6875, 0.625, 0.6875, 0.625, 0.5625, 0.8573, 0.5625, 0.6427, 0.5625, 0.6427, 0.5313, 0.8573, 0.5313, 0.8573, 0.5313, 0.6427, 0.5313, 0.6427, 0.5, 0.8573, 0.5, 0.625, 0.2677, 0.625, 0.4823, 0.625, 0.4823, 0.625, 0.2677, 0.625, 0.6875, 0.625, 0.6875, 0.625, 0.7187, 0.625, 0.7188, 0.625, 0.7188, 0.625, 0.7187, 0.625, 0.7589, 0.625, 0.7589, 0.625, 0.7589, 0.625, 0.7589, 0.625, 0.7677, 0.625, 0.7677, 0.625, 0.06247, 0.625, 0.06247, 0.625, 0.03123, 0.625, 0.03128, 0.625, 0.03128, 0.625, 0.03123, 0.625, 0.0, 0.625, 0.0, 0.625, 0.9911, 0.625, 0.9911, 0.625, 0.9823, 0.625, 0.9823, 0.625, 0.1875, 0.625, 0.1875, 0.625, 0.2187, 0.625, 0.2188, 0.625, 0.2188, 0.625, 0.2187, 0.625, 0.2589, 0.625, 0.2589, 0.625, 0.2589, 0.625, 0.2589, 0.625, 0.2677, 0.625, 0.2677, 0.625, 0.5625, 0.625, 0.5625, 0.625, 0.5312, 0.625, 0.5313, 0.625, 0.5313, 0.625, 0.5312, 0.625, 0.4911, 0.625, 0.4911, 0.625, 0.4911, 0.625, 0.4911, 0.625, 0.4823, 0.625, 0.4823, 0.4422, 0.5625, 0.625, 0.5625, 0.625, 0.6875, 0.4422, 0.6875, 0.625, 0.4743, 0.625, 0.2757, 0.625, 0.2677, 0.625, 0.4823, 0.625, 0.2757, 0.625, 0.2757, 0.625, 0.2677, 0.625, 0.2677, 0.625, 0.4743, 0.625, 0.4743, 0.625, 0.4823, 0.625, 0.4823, 0.625, 0.2757, 0.625, 0.4743, 0.625, 0.4823, 0.625, 0.2677, 0.625, 0.4743, 0.625, 0.2757, 0.625, 0.2757, 0.625, 0.4743, 0.625, 0.2757, 0.625, 0.2757, 0.625, 0.2757, 0.625, 0.2757, 0.625, 0.4743, 0.625, 0.4743, 0.625, 0.4743, 0.625, 0.4743, 0.625, 0.2757, 0.625, 0.4743, 0.625, 0.4743, 0.625, 0.2757, 0.5103, 0.0, 0.625, 0.0, 0.625, 0.25, 0.5103, 0.25, 0.5103, 0.25, 0.625, 0.25, 0.625, 0.5, 0.5103, 0.5, 0.5103, 0.5, 0.625, 0.5, 0.625, 0.75, 0.5103, 0.75, 0.5103, 0.75, 0.625, 0.75, 0.625, 1.0, 0.5103, 1.0, 0.125, 0.5, 0.375, 0.5, 0.375, 0.75, 0.125, 0.75, 0.625, 0.5, 0.875, 0.5, 0.875, 0.75, 0.625, 0.75, 0.6333, 0.5, 0.6667, 0.5, 0.6667, 0.5, 0.6333, 0.5, 0.7, 0.5, 0.7333, 0.5, 0.7333, 0.5, 0.7, 0.5, 0.4, 0.5, 0.4333, 0.5, 0.4333, 0.5, 0.4, 0.5, 0.1667, 0.5, 0.2, 0.5, 0.2, 0.5, 0.1667, 0.5, 0.9333, 0.5, 0.9667, 0.5, 0.9667, 0.5, 0.9333, 0.5, 0.5, 0.5, 0.5333, 0.5, 0.5333, 0.5, 0.5, 0.5, 0.1333, 0.5, 0.1667, 0.5, 0.1667, 0.5, 0.1333, 0.5, 0.8333, 0.5, 0.8667, 0.5, 0.8667, 0.5, 0.8333, 0.5, 0.2333, 0.5, 0.2667, 0.5, 0.2667, 0.5, 0.2333, 0.5, 0.9, 0.5, 0.9333, 0.5, 0.9333, 0.5, 0.9, 0.5, 0.4667, 0.5, 0.5, 0.5, 0.5, 0.5, 0.4667, 0.5, 0.0, 0.5, 0.03333, 0.5, 0.03333, 0.5, 0.0, 0.5, 0.2, 0.5, 0.2333, 0.5, 0.2333, 0.5, 0.2, 0.5, 0.5333, 0.5, 0.5667, 0.5, 0.5667, 0.5, 0.5333, 0.5, 0.3, 0.5, 0.3333, 0.5, 0.3333, 0.5, 0.3, 0.5, 0.06667, 0.5, 0.1, 0.5, 0.1, 0.5, 0.06667, 0.5, 0.9667, 0.5, 1.0, 0.5, 1.0, 0.5, 0.9667, 0.5, 0.7333, 0.5, 0.7667, 0.5, 0.7667, 0.5, 0.7333, 0.5, 0.03333, 0.5, 0.06667, 0.5, 0.06667, 0.5, 0.03333, 0.5, 0.8, 0.5, 0.8333, 0.5, 0.8333, 0.5, 0.8, 0.5, 0.6, 0.5, 0.6333, 0.5, 0.6333, 0.5, 0.6, 0.5, 0.3667, 0.5, 0.4, 0.5, 0.4, 0.5, 0.3667, 0.5, 0.2667, 0.5, 0.3, 0.5, 0.3, 0.5, 0.2667, 0.5, 0.7667, 0.5, 0.8, 0.5, 0.8, 0.5, 0.7667, 0.5, 0.5667, 0.5, 0.6, 0.5, 0.6, 0.5, 0.5667, 0.5, 0.3333, 0.5, 0.3667, 0.5, 0.3667, 0.5, 0.3333, 0.5, 0.1, 0.5, 0.1333, 0.5, 0.1333, 0.5, 0.1, 0.5, 0.6667, 0.5, 0.7, 0.5, 0.7, 0.5, 0.6667, 0.5, 0.4333, 0.5, 0.4667, 0.5, 0.4667, 0.5, 0.4333, 0.5, 0.8667, 0.5, 0.9, 0.5, 0.9, 0.5, 0.8667, 0.5, 0.8667, 0.5, 0.9, 0.5, 0.9, 0.5, 0.8667, 0.5, 0.4333, 0.5, 0.4667, 0.5, 0.4667, 0.5, 0.4333, 0.5, 0.6667, 0.5, 0.7, 0.5, 0.7, 0.5, 0.6667, 0.5, 0.1, 0.5, 0.1333, 0.5, 0.1333, 0.5, 0.1, 0.5, 0.3333, 0.5, 0.3667, 0.5, 0.3667, 0.5, 0.3333, 0.5, 0.5667, 0.5, 0.6, 0.5, 0.6, 0.5, 0.5667, 0.5, 0.7667, 0.5, 0.8, 0.5, 0.8, 0.5, 0.7667, 0.5, 0.2667, 0.5, 0.3, 0.5, 0.3, 0.5, 0.2667, 0.5, 0.3667, 0.5, 0.4, 0.5, 0.4, 0.5, 0.3667, 0.5, 0.6, 0.5, 0.6333, 0.5, 0.6333, 0.5, 0.6, 0.5, 0.8, 0.5, 0.8333, 0.5, 0.8333, 0.5, 0.8, 0.5, 0.03333, 0.5, 0.06667, 0.5, 0.06667, 0.5, 0.03333, 0.5, 0.7333, 0.5, 0.7667, 0.5, 0.7667, 0.5, 0.7333, 0.5, 0.9667, 0.5, 1.0, 0.5, 1.0, 0.5, 0.9667, 0.5, 0.06667, 0.5, 0.1, 0.5, 0.1, 0.5, 0.06667, 0.5, 0.3, 0.5, 0.3333, 0.5, 0.3333, 0.5, 0.3, 0.5, 0.5333, 0.5, 0.5667, 0.5, 0.5667, 0.5, 0.5333, 0.5, 0.2, 0.5, 0.2333, 0.5, 0.2333, 0.5, 0.2, 0.5, 0.0, 0.5, 0.03333, 0.5, 0.03333, 0.5, 0.0, 0.5, 0.4667, 0.5, 0.5, 0.5, 0.5, 0.5, 0.4667, 0.5, 0.9, 0.5, 0.9333, 0.5, 0.9333, 0.5, 0.9, 0.5, 0.2333, 0.5, 0.2667, 0.5, 0.2667, 0.5, 0.2333, 0.5, 0.8333, 0.5, 0.8667, 0.5, 0.8667, 0.5, 0.8333, 0.5, 0.1333, 0.5, 0.1667, 0.5, 0.1667, 0.5, 0.1333, 0.5, 0.5, 0.5, 0.5333, 0.5, 0.5333, 0.5, 0.5, 0.5, 0.9333, 0.5, 0.9667, 0.5, 0.9667, 0.5, 0.9333, 0.5, 0.1667, 0.5, 0.2, 0.5, 0.2, 0.5, 0.1667, 0.5, 0.4, 0.5, 0.4333, 0.5, 0.4333, 0.5, 0.4, 0.5, 0.7, 0.5, 0.7333, 0.5, 0.7333, 0.5, 0.7, 0.5, 0.6333, 0.5, 0.6667, 0.5, 0.6667, 0.5, 0.6333, 0.5, 0.2667, 0.5, 0.3, 0.5, 0.3, 0.5, 0.2667, 0.5, 0.2, 0.5, 0.2333, 0.5, 0.2333, 0.5, 0.2, 0.5, 0.2333, 0.5, 0.2667, 0.5, 0.2667, 0.5, 0.2333, 0.5, 0.1667, 0.5, 0.2, 0.5, 0.2, 0.5, 0.1667, 0.5, 0.0, 0.0, 0.0, 0.0, 0.0, 0.0, 0.0, 0.0, 0.2, 0.5, 0.2333, 0.5, 0.2333, 0.5, 0.2, 0.5, 0.0, 0.0, 0.0, 0.0, 0.0, 0.0, 0.0, 0.0, 0.1667, 0.5, 0.2, 0.5, 0.2, 0.5, 0.1667, 0.5, 0.0, 0.0, 0.0, 0.0, 0.0, 0.0, 0.0, 0.0, 0.3, 0.5, 0.3, 0.5, 0.3, 0.5, 0.3, 0.5, 0.4427, 0.75, 0.5103, 0.75, 0.5103, 1.0, 0.4427, 1.0, 0.4427, 0.5, 0.5103, 0.5, 0.5103, 0.75, 0.4427, 0.75, 0.4427, 0.25, 0.5103, 0.25, 0.5103, 0.5, 0.4427, 0.5, 0.4427, 0.0, 0.5103, 0.0, 0.5103, 0.25, 0.4427, 0.25, 0.375, 0.0, 0.4427, 0.0, 0.4427, 0.25, 0.375, 0.25, 0.375, 0.25, 0.4427, 0.25, 0.4427, 0.5, 0.375, 0.5, 0.375, 0.5, 0.4427, 0.5, 0.4427, 0.75, 0.375, 0.75, 0.375, 0.75, 0.4427, 0.75, 0.4427, 1.0, 0.375, 1.0, 1.0, 0.5, 1.0, 1.0, 0.9667, 1.0, 0.9667, 0.5, 0.9667, 0.5, 0.9667, 1.0, 0.9333, 1.0, 0.9333, 0.5, 0.9333, 0.5, 0.9333, 1.0, 0.9, 1.0, 0.9, 0.5, 0.9, 0.5, 0.9, 1.0, 0.8667, 1.0, 0.8667, 0.5, 0.8667, 0.5, 0.8667, 1.0, 0.8333, 1.0, 0.8333, 0.5, 0.8333, 0.5, 0.8333, 1.0, 0.8, 1.0, 0.8, 0.5, 0.8, 0.5, 0.8, 1.0, 0.7667, 1.0, 0.7667, 0.5, 0.7667, 0.5, 0.7667, 1.0, 0.7333, 1.0, 0.7333, 0.5, 0.7333, 0.5, 0.7333, 1.0, 0.7, 1.0, 0.7, 0.5, 0.7, 0.5, 0.7, 1.0, 0.6667, 1.0, 0.6667, 0.5, 0.6667, 0.5, 0.6667, 1.0, 0.6333, 1.0, 0.6333, 0.5, 0.6333, 0.5, 0.6333, 1.0, 0.6, 1.0, 0.6, 0.5, 0.6, 0.5, 0.6, 1.0, 0.5667, 1.0, 0.5667, 0.5, 0.5667, 0.5, 0.5667, 1.0, 0.5333, 1.0, 0.5333, 0.5, 0.5333, 0.5, 0.5333, 1.0, 0.5, 1.0, 0.5, 0.5, 0.5, 0.5, 0.5, 1.0, 0.4667, 1.0, 0.4667, 0.5, 0.4667, 0.5, 0.4667, 1.0, 0.4333, 1.0, 0.4333, 0.5, 0.4333, 0.5, 0.4333, 1.0, 0.4, 1.0, 0.4, 0.5, 0.4, 0.5, 0.4, 1.0, 0.3667, 1.0, 0.3667, 0.5, 0.3667, 0.5, 0.3667, 1.0, 0.3333, 1.0, 0.3333, 0.5, 0.3333, 0.5, 0.3333, 1.0, 0.3, 1.0, 0.3, 0.5, 0.3, 0.5, 0.3, 1.0, 0.2667, 1.0, 0.2667, 0.5, 0.2667, 0.5, 0.2667, 1.0, 0.2333, 1.0, 0.2333, 0.5, 0.2333, 0.5, 0.2333, 1.0, 0.2, 1.0, 0.2, 0.5, 0.2, 0.5, 0.2, 1.0, 0.1667, 1.0, 0.1667, 0.5, 0.1667, 0.5, 0.1667, 1.0, 0.1333, 1.0, 0.1333, 0.5, 0.1333, 0.5, 0.1333, 1.0, 0.1, 1.0, 0.1, 0.5, 0.1, 0.5, 0.1, 1.0, 0.06667, 1.0, 0.06667, 0.5, 0.2999, 0.4848, 0.25, 0.49, 0.2001, 0.4848, 0.1524, 0.4693, 0.1089, 0.4442, 0.07165, 0.4106, 0.04215, 0.37, 0.02175, 0.3242, 0.01131, 0.2751, 0.01131, 0.2249, 0.02175, 0.1758, 0.04215, 0.13, 0.07165, 0.08941, 0.1089, 0.05584, 0.1524, 0.03075, 0.2001, 0.01524, 0.25, 0.01, 0.2999, 0.01524, 0.3476, 0.03075, 0.3911, 0.05584, 0.4284, 0.08941, 0.4578, 0.13, 0.4783, 0.1758, 0.4887, 0.2249, 0.4887, 0.2751, 0.4783, 0.3242, 0.4578, 0.37, 0.4284, 0.4106, 0.3911, 0.4442, 0.3476, 0.4693, 0.06667, 0.5, 0.06667, 1.0, 0.03333, 1.0, 0.03333, 0.5, 0.03333, 0.5, 0.03333, 1.0, -3.651e-07, 1.0, -3.651e-07, 0.5, 0.75, 0.49, 0.7999, 0.4848, 0.8476, 0.4693, 0.8911, 0.4442, 0.9284, 0.4106, 0.9578, 0.37, 0.9783, 0.3242, 0.9887, 0.2751, 0.9887, 0.2249, 0.9783, 0.1758, 0.9578, 0.13, 0.9284, 0.08941, 0.8911, 0.05584, 0.8476, 0.03075, 0.7999, 0.01524, 0.75, 0.01, 0.7001, 0.01524, 0.6524, 0.03075, 0.6089, 0.05584, 0.5716, 0.08941, 0.5422, 0.13, 0.5217, 0.1758, 0.5113, 0.2249, 0.5113, 0.2751, 0.5217, 0.3242, 0.5422, 0.37, 0.5716, 0.4106, 0.6089, 0.4442, 0.6524, 0.4693, 0.7001, 0.4848])
me_sphere.use_remesh_preserve_volume = False
me_sphere.use_remesh_preserve_attributes = False
me_sphere.use_mirror_vertex_groups = False
me_sphere.update()

# ---- objects
ob_sphere = bpy.data.objects.new('Sphere', me_sphere)

# ---- transforms, parenting, visibility, modifiers, constraints
ob_sphere.location = (0.0, 0.0, -1.187)
ob_sphere.lineart.crease_threshold = 0.0

# ---- collection membership
col_collection.objects.link(ob_sphere)

# ---- scene / render settings (as saved in the file)
scene.frame_start = 1; scene.frame_end = 250; scene.frame_set(1)
scene.render.engine = 'BLENDER_EEVEE_NEXT'
scene.cycles.use_denoising = False
scene.cycles.samples = 128
scene.cycles.sampling_pattern = 'TABULATED_SOBOL'
scene.cycles.use_adaptive_sampling = False
scene.cycles.use_light_tree = False
scene.view_settings.view_transform = 'Filmic'
bpy.context.view_layer.update()

# ---- added for rendering (the .blend has no active camera and no usable light): camera, sun
cam_auto = bpy.data.cameras.new('AutoCamera')
cam_auto.lens = 50.0
cam_auto.sensor_width = 36.0
cam_auto.clip_end = 1000.0
ob_auto_camera = bpy.data.objects.new('AutoCamera', cam_auto)
scene.collection.objects.link(ob_auto_camera)
ob_auto_camera.location = (12.1005, -16.2096, 12.4039)
ob_auto_camera.rotation_euler = (1.09748, -7.21219e-08, 0.694738)
scene.camera = ob_auto_camera
light_auto_sun = bpy.data.lights.new('AutoSun', 'SUN')
light_auto_sun.energy = 3.0
light_auto_sun.angle = 0.0523599
ob_auto_sun = bpy.data.objects.new('AutoSun', light_auto_sun)
scene.collection.objects.link(ob_auto_sun)
ob_auto_sun.rotation_euler = (0.872665, 0.174533, 0.523599)
bpy.context.view_layer.update()
